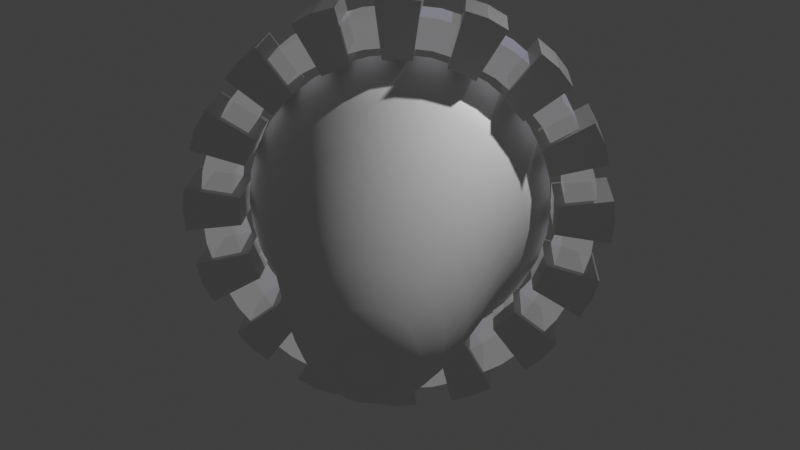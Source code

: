 # Source: FST_Gate.blend  (saved by Blender 2.93.21; exported with 4.5.12 LTS)
import bpy
from mathutils import Matrix  # noqa: F401  (used for matrix-valued properties, if any)

bpy.ops.wm.read_factory_settings(use_empty=True)
scene = bpy.context.scene
scene.name = 'Scene'

# ---- collections
col_collection = bpy.data.collections.new('Collection'); scene.collection.children.link(col_collection)

# ---- images (referenced by path relative to the original .blend; pixels are not part of the script)
import os
ASSET_DIR = os.environ.get("B2B_ASSET_DIR", "")  # directory of the original .blend (textures are referenced by path, not embedded)
HERE = os.path.dirname(os.path.abspath(__file__))  # packed textures are extracted next to this script under _unpacked/

def load_image(name, relpath, width, height, colorspace="sRGB"):
    """Load a texture the original file referenced (path relative to the .blend, or extracted next to this script)."""
    p = next((c for c in (os.path.join(HERE, relpath), os.path.join(ASSET_DIR, relpath)) if relpath and os.path.exists(c)), "")
    if p:
        img = bpy.data.images.load(p, check_existing=True)
        img.name = name
    else:  # same state as the original file: an image datablock whose file is absent (Cycles renders it pink)
        img = bpy.data.images.new(name, width, height)
        img.source = "FILE"
        img.filepath = "//" + (relpath or name)
    img.colorspace_settings.name = colorspace
    return img
img_gate = load_image('gate', 'gate.png', 1024, 1024, 'sRGB')

# ---- materials (node trees are filled in below, after node groups)
mat_material_002 = bpy.data.materials.new('Material.002')
mat_material_004 = bpy.data.materials.new('Material.004')

# ---- material node trees
mat_material_002.use_nodes = True; mat_material_002.node_tree.nodes.clear()
_N = mat_material_002.node_tree.nodes; _L = mat_material_002.node_tree.links
n0 = _N.new('ShaderNodeBsdfPrincipled'); n0.name = 'Principled BSDF'; n0.location = (10, 300)
n0.distribution = 'GGX'
n0.subsurface_method = 'BURLEY'
n0.inputs[0].default_value = (0.2203, 0.2203, 0.2203, 1.0)
n0.inputs[1].default_value = 0.5368
n0.inputs[3].default_value = 1.45
n0.inputs[27].default_value = (0.0291, 0.0291, 0.0291, 1.0)
n0.inputs[28].default_value = 1.0
n1 = _N.new('ShaderNodeOutputMaterial'); n1.name = 'Material Output'; n1.location = (300, 300)
n2 = _N.new('ShaderNodeTexImage'); n2.name = 'Image Texture'; n2.location = (529, 153)
n2.image = img_gate
n3 = _N.new('ShaderNodeUVMap'); n3.name = 'UV Map'; n3.location = (297, 1)
_L.new(n0.outputs[0], n1.inputs[0])
_L.new(n3.outputs[0], n2.inputs[0])
n1.is_active_output = True
mat_material_004.use_nodes = True; mat_material_004.node_tree.nodes.clear()
_N = mat_material_004.node_tree.nodes; _L = mat_material_004.node_tree.links
n0 = _N.new('ShaderNodeBsdfPrincipled'); n0.name = 'Principled BSDF'; n0.location = (10, 300)
n0.distribution = 'GGX'
n0.subsurface_method = 'BURLEY'
n0.inputs[0].default_value = (0.05505, 0.05781, 0.1101, 1.0)
n0.inputs[3].default_value = 1.45
n0.inputs[4].default_value = 0.8088
n0.inputs[13].default_value = 0.0
n0.inputs[24].default_value = 0.1441
n0.inputs[27].default_value = (0.1789, 0.1789, 0.1789, 1.0)
n0.inputs[28].default_value = 1.0
n1 = _N.new('ShaderNodeOutputMaterial'); n1.name = 'Material Output'; n1.location = (300, 300)
n2 = _N.new('ShaderNodeTexImage'); n2.name = 'Image Texture'; n2.location = (529, 153)
n2.image = img_gate
n3 = _N.new('ShaderNodeUVMap'); n3.name = 'UV Map'; n3.location = (297, 1)
_L.new(n0.outputs[0], n1.inputs[0])
_L.new(n3.outputs[0], n2.inputs[0])
n1.is_active_output = True

# ---- world
world_world = bpy.data.worlds.new('World'); scene.world = world_world
world_world.use_nodes = True; world_world.node_tree.nodes.clear()
_N = world_world.node_tree.nodes; _L = world_world.node_tree.links
n0 = _N.new('ShaderNodeOutputWorld'); n0.name = 'World Output'; n0.location = (300, 300)
n1 = _N.new('ShaderNodeBackground'); n1.name = 'Background'; n1.location = (10, 300)
n1.inputs[0].default_value = (0.05088, 0.05088, 0.05088, 1.0)
_L.new(n1.outputs[0], n0.inputs[0])
n0.is_active_output = True
world_world.color = (0.05088, 0.05088, 0.05088)
world_world.use_sun_shadow = False
world_world.sun_shadow_jitter_overblur = 0.0

# ---- cameras
cam_camera = bpy.data.cameras.new('Camera')
cam_camera.clip_end = 100.0
cam_camera.ortho_scale = 7.314

# ---- lights
light_light = bpy.data.lights.new('Light', 'POINT')
light_light.transmission_factor = 0.0
light_light.energy = 1000.0
light_light.shadow_soft_size = 0.1
light_light.shadow_maximum_resolution = 0.006
light_light.use_absolute_resolution = True
light_light_001 = bpy.data.lights.new('Light.001', 'POINT')
light_light_001.transmission_factor = 0.0
light_light_001.energy = 1000.0
light_light_001.shadow_soft_size = 0.1
light_light_001.shadow_maximum_resolution = 0.006
light_light_001.use_absolute_resolution = True

# ---- meshes
me_cylinder = bpy.data.meshes.new('Cylinder')
me_cylinder.from_pydata([(-6.863e-08, 0.35, 2.008), (-6.863e-08, -0.35, 2.008), (0.3918, 0.35, 1.97), (0.3918, -0.35, 1.97), (0.7686, 0.35, 1.856), (0.7686, -0.35, 1.856), (1.116, 0.35, 1.67), (1.116, -0.35, 1.67), (1.42, 0.35, 1.42), (1.42, -0.35, 1.42), (1.67, 0.35, 1.116), (1.67, -0.35, 1.116), (1.856, 0.35, 0.7686), (1.856, -0.35, 0.7686), (1.97, 0.35, 0.3918), (1.97, -0.35, 0.3918), (2.008, 0.35, -2.225e-07), (2.008, -0.35, 1.366e-07), (1.97, 0.35, -0.3918), (1.97, -0.35, -0.3918), (1.856, 0.35, -0.7686), (1.856, -0.35, -0.7686), (1.67, 0.35, -1.116), (1.67, -0.35, -1.116), (1.42, 0.35, -1.42), (1.42, -0.35, -1.42), (1.116, 0.35, -1.67), (1.116, -0.35, -1.67), (0.7686, 0.35, -1.856), (0.7686, -0.35, -1.856), (0.3918, 0.35, -1.97), (0.3918, -0.35, -1.97), (-2.442e-07, 0.35, -2.008), (-2.442e-07, -0.35, -2.008), (-0.3918, 0.35, -1.97), (-0.3918, -0.35, -1.97), (-0.7686, 0.35, -1.856), (-0.7686, -0.35, -1.856), (-1.116, 0.35, -1.67), (-1.116, -0.35, -1.67), (-1.42, 0.35, -1.42), (-1.42, -0.35, -1.42), (-1.67, 0.35, -1.116), (-1.67, -0.35, -1.116), (-1.856, 0.35, -0.7686), (-1.856, -0.35, -0.7686), (-1.97, 0.35, -0.3918), (-1.97, -0.35, -0.3918), (-2.008, 0.35, -1.028e-07), (-2.008, -0.35, 2.564e-07), (-1.97, 0.35, 0.3918), (-1.97, -0.35, 0.3918), (-1.856, 0.35, 0.7686), (-1.856, -0.35, 0.7686), (-1.67, 0.35, 1.116), (-1.67, -0.35, 1.116), (-1.42, 0.35, 1.42), (-1.42, -0.35, 1.42), (-1.116, 0.35, 1.67), (-1.116, -0.35, 1.67), (-0.7686, 0.35, 1.856), (-0.7686, -0.35, 1.856), (-0.3918, 0.35, 1.97), (-0.3918, -0.35, 1.97), (-7.253e-08, 0.35, 2.38), (-7.253e-08, -0.35, 2.38), (0.4644, 0.35, 2.335), (0.4644, -0.35, 2.335), (0.911, 0.35, 2.199), (0.911, -0.35, 2.199), (1.323, 0.35, 1.979), (1.323, -0.35, 1.979), (1.683, 0.35, 1.683), (1.683, -0.35, 1.683), (1.979, 0.35, 1.323), (1.979, -0.35, 1.323), (2.199, 0.35, 0.911), (2.199, -0.35, 0.911), (2.335, 0.35, 0.4644), (2.335, -0.35, 0.4644), (2.38, 0.35, -2.686e-07), (2.38, -0.35, 1.571e-07), (2.335, 0.35, -0.4644), (2.335, -0.35, -0.4644), (2.199, 0.35, -0.911), (2.199, -0.35, -0.911), (1.979, 0.35, -1.323), (1.979, -0.35, -1.323), (1.683, 0.35, -1.683), (1.683, -0.35, -1.683), (1.323, 0.35, -1.979), (1.323, -0.35, -1.979), (0.911, 0.35, -2.199), (0.911, -0.35, -2.199), (0.4644, 0.35, -2.335), (0.4644, -0.35, -2.335), (-2.806e-07, 0.35, -2.38), (-2.806e-07, -0.35, -2.38), (-0.4644, 0.35, -2.335), (-0.4644, -0.35, -2.335), (-0.911, 0.35, -2.199), (-0.911, -0.35, -2.199), (-1.323, 0.35, -1.979), (-1.323, -0.35, -1.979), (-1.683, 0.35, -1.683), (-1.683, -0.35, -1.683), (-1.979, 0.35, -1.323), (-1.979, -0.35, -1.323), (-2.199, 0.35, -0.911), (-2.199, -0.35, -0.911), (-2.335, 0.35, -0.4644), (-2.335, -0.35, -0.4644), (-2.38, 0.35, -1.267e-07), (-2.38, -0.35, 2.99e-07), (-2.335, 0.35, 0.4644), (-2.335, -0.35, 0.4644), (-2.199, 0.35, 0.911), (-2.199, -0.35, 0.911), (-1.979, 0.35, 1.323), (-1.979, -0.35, 1.323), (-1.683, 0.35, 1.683), (-1.683, -0.35, 1.683), (-1.323, 0.35, 1.979), (-1.323, -0.35, 1.979), (-0.911, 0.35, 2.199), (-0.911, -0.35, 2.199), (-0.4644, 0.35, 2.335), (-0.4644, -0.35, 2.335), (-0.1744, -0.4472, 1.874), (-0.2655, -0.4472, 2.549), (-0.1744, 0.4472, 1.874), (-0.2655, 0.4472, 2.549), (0.1744, -0.4472, 1.874), (0.2655, -0.4472, 2.549), (0.1744, 0.4472, 1.874), (0.2655, 0.4472, 2.549), (0.0, 0.4472, 1.882), (0.0, 0.4472, 2.579), (0.0, -0.4472, 1.882), (0.0, -0.4472, 2.579), (0.1744, -0.4472, -1.874), (0.2655, -0.4472, -2.549), (0.1744, 0.4472, -1.874), (0.2655, 0.4472, -2.549), (-0.1744, -0.4472, -1.874), (-0.2655, -0.4472, -2.549), (-0.1744, 0.4472, -1.874), (-0.2655, 0.4472, -2.549), (2.841e-07, 0.4472, -1.882), (3.895e-07, 0.4472, -2.579), (2.841e-07, -0.4472, -1.882), (3.895e-07, -0.4472, -2.579), (1.874, -0.4472, 0.1744), (2.549, -0.4472, 0.2655), (1.874, 0.4472, 0.1744), (2.549, 0.4472, 0.2655), (1.874, -0.4472, -0.1744), (2.549, -0.4472, -0.2655), (1.874, 0.4472, -0.1744), (2.549, 0.4472, -0.2655), (1.882, 0.4472, 2.384e-07), (2.579, 0.4472, 2.384e-07), (1.882, -0.4472, 1.192e-07), (2.579, -0.4472, 2.384e-07), (-1.874, -0.4472, -0.1744), (-2.549, -0.4472, -0.2655), (-1.874, 0.4472, -0.1744), (-2.549, 0.4472, -0.2655), (-1.874, -0.4472, 0.1744), (-2.549, -0.4472, 0.2655), (-1.874, 0.4472, 0.1744), (-2.549, 0.4472, 0.2655), (-1.882, 0.4472, -3.576e-07), (-2.579, 0.4472, -4.768e-07), (-1.882, -0.4472, -4.768e-07), (-2.579, -0.4472, -7.153e-07), (1.202, -0.4472, 1.448), (1.615, -0.4472, 1.99), (1.202, 0.4472, 1.448), (1.615, 0.4472, 1.99), (1.448, -0.4472, 1.202), (1.99, -0.4472, 1.615), (1.448, 0.4472, 1.202), (1.99, 0.4472, 1.615), (1.33, 0.4472, 1.33), (1.824, 0.4472, 1.824), (1.33, -0.4472, 1.33), (1.824, -0.4472, 1.824), (-1.202, -0.4472, -1.448), (-1.615, -0.4472, -1.99), (-1.202, 0.4472, -1.448), (-1.615, 0.4472, -1.99), (-1.448, -0.4472, -1.202), (-1.99, -0.4472, -1.615), (-1.448, 0.4472, -1.202), (-1.99, 0.4472, -1.615), (-1.33, 0.4472, -1.33), (-1.824, 0.4472, -1.824), (-1.33, -0.4472, -1.33), (-1.824, -0.4472, -1.824), (1.448, -0.4472, -1.202), (1.99, -0.4472, -1.615), (1.448, 0.4472, -1.202), (1.99, 0.4472, -1.615), (1.202, -0.4472, -1.448), (1.615, -0.4472, -1.99), (1.202, 0.4472, -1.448), (1.615, 0.4472, -1.99), (1.33, 0.4472, -1.33), (1.824, 0.4472, -1.824), (1.33, -0.4472, -1.33), (1.824, -0.4472, -1.824), (-1.448, -0.4472, 1.202), (-1.99, -0.4472, 1.615), (-1.448, 0.4472, 1.202), (-1.99, 0.4472, 1.615), (-1.202, -0.4472, 1.448), (-1.615, -0.4472, 1.99), (-1.202, 0.4472, 1.448), (-1.615, 0.4472, 1.99), (-1.33, 0.4472, 1.33), (-1.824, 0.4472, 1.824), (-1.33, -0.4472, 1.33), (-1.824, -0.4472, 1.824), (0.5716, -0.4472, 1.793), (0.7515, -0.4472, 2.45), (0.5716, 0.4472, 1.793), (0.7515, 0.4472, 2.45), (0.8928, -0.4472, 1.657), (1.24, -0.4472, 2.242), (0.8928, 0.4472, 1.657), (1.24, 0.4472, 2.242), (0.7352, 0.4472, 1.732), (1.008, 0.4472, 2.374), (0.7352, -0.4472, 1.732), (1.008, -0.4472, 2.374), (-0.5716, -0.4472, -1.793), (-0.7515, -0.4472, -2.45), (-0.5716, 0.4472, -1.793), (-0.7515, 0.4472, -2.45), (-0.8928, -0.4472, -1.657), (-1.24, -0.4472, -2.242), (-0.8928, 0.4472, -1.657), (-1.24, 0.4472, -2.242), (-0.7352, 0.4472, -1.732), (-1.008, 0.4472, -2.374), (-0.7352, -0.4472, -1.732), (-1.008, -0.4472, -2.374), (1.793, -0.4472, -0.5716), (2.45, -0.4472, -0.7515), (1.793, 0.4472, -0.5716), (2.45, 0.4472, -0.7515), (1.657, -0.4472, -0.8928), (2.242, -0.4472, -1.24), (1.657, 0.4472, -0.8928), (2.242, 0.4472, -1.24), (1.732, 0.4472, -0.7352), (2.374, 0.4472, -1.008), (1.732, -0.4472, -0.7352), (2.374, -0.4472, -1.008), (-1.793, -0.4472, 0.5716), (-2.45, -0.4472, 0.7515), (-1.793, 0.4472, 0.5716), (-2.45, 0.4472, 0.7515), (-1.657, -0.4472, 0.8928), (-2.242, -0.4472, 1.24), (-1.657, 0.4472, 0.8928), (-2.242, 0.4472, 1.24), (-1.732, 0.4472, 0.7352), (-2.374, 0.4472, 1.008), (-1.732, -0.4472, 0.7352), (-2.374, -0.4472, 1.008), (1.672, -0.4472, 0.8637), (2.264, -0.4472, 1.201), (1.672, 0.4472, 0.8637), (2.264, 0.4472, 1.201), (1.803, -0.4472, 0.5403), (2.463, -0.4472, 0.7086), (1.803, 0.4472, 0.5403), (2.463, 0.4472, 0.7086), (1.745, 0.4472, 0.7048), (2.391, 0.4472, 0.9662), (1.745, -0.4472, 0.7048), (2.391, -0.4472, 0.9662), (-1.672, -0.4472, -0.8637), (-2.264, -0.4472, -1.201), (-1.672, 0.4472, -0.8637), (-2.264, 0.4472, -1.201), (-1.803, -0.4472, -0.5403), (-2.463, -0.4472, -0.7086), (-1.803, 0.4472, -0.5403), (-2.463, 0.4472, -0.7086), (-1.745, 0.4472, -0.7048), (-2.391, 0.4472, -0.9662), (-1.745, -0.4472, -0.7048), (-2.391, -0.4472, -0.9662), (0.8637, -0.4472, -1.672), (1.201, -0.4472, -2.264), (0.8637, 0.4472, -1.672), (1.201, 0.4472, -2.264), (0.5403, -0.4472, -1.803), (0.7086, -0.4472, -2.463), (0.5403, 0.4472, -1.803), (0.7086, 0.4472, -2.463), (0.7048, 0.4472, -1.745), (0.9662, 0.4472, -2.391), (0.7048, -0.4472, -1.745), (0.9662, -0.4472, -2.391), (-0.8637, -0.4472, 1.672), (-1.201, -0.4472, 2.264), (-0.8637, 0.4472, 1.672), (-1.201, 0.4472, 2.264), (-0.5403, -0.4472, 1.803), (-0.7086, -0.4472, 2.463), (-0.5403, 0.4472, 1.803), (-0.7086, 0.4472, 2.463), (-0.7048, 0.4472, 1.745), (-0.9662, 0.4472, 2.391), (-0.7048, -0.4472, 1.745), (-0.9662, -0.4472, 2.391)], [], [(0, 2, 3, 1), (2, 4, 5, 3), (4, 6, 7, 5), (6, 8, 9, 7), (8, 10, 11, 9), (10, 12, 13, 11), (12, 14, 15, 13), (14, 16, 17, 15), (16, 18, 19, 17), (18, 20, 21, 19), (20, 22, 23, 21), (22, 24, 25, 23), (24, 26, 27, 25), (26, 28, 29, 27), (28, 30, 31, 29), (30, 32, 33, 31), (32, 34, 35, 33), (34, 36, 37, 35), (36, 38, 39, 37), (38, 40, 41, 39), (40, 42, 43, 41), (42, 44, 45, 43), (44, 46, 47, 45), (46, 48, 49, 47), (48, 50, 51, 49), (50, 52, 53, 51), (52, 54, 55, 53), (54, 56, 57, 55), (56, 58, 59, 57), (58, 60, 61, 59), (66, 67, 69, 68), (60, 62, 63, 61), (62, 0, 1, 63), (64, 65, 67, 66), (68, 69, 71, 70), (70, 71, 73, 72), (72, 73, 75, 74), (74, 75, 77, 76), (76, 77, 79, 78), (78, 79, 81, 80), (80, 81, 83, 82), (82, 83, 85, 84), (84, 85, 87, 86), (86, 87, 89, 88), (88, 89, 91, 90), (90, 91, 93, 92), (92, 93, 95, 94), (94, 95, 97, 96), (96, 97, 99, 98), (98, 99, 101, 100), (100, 101, 103, 102), (102, 103, 105, 104), (104, 105, 107, 106), (106, 107, 109, 108), (108, 109, 111, 110), (110, 111, 113, 112), (112, 113, 115, 114), (114, 115, 117, 116), (116, 117, 119, 118), (118, 119, 121, 120), (120, 121, 123, 122), (122, 123, 125, 124), (124, 125, 127, 126), (126, 127, 65, 64), (14, 12, 76, 78), (32, 30, 94, 96), (13, 15, 79, 77), (50, 48, 112, 114), (31, 33, 97, 95), (49, 51, 115, 113), (16, 14, 78, 80), (34, 32, 96, 98), (15, 17, 81, 79), (52, 50, 114, 116), (33, 35, 99, 97), (51, 53, 117, 115), (18, 16, 80, 82), (36, 34, 98, 100), (17, 19, 83, 81), (2, 0, 64, 66), (54, 52, 116, 118), (35, 37, 101, 99), (1, 3, 67, 65), (53, 55, 119, 117), (20, 18, 82, 84), (38, 36, 100, 102), (19, 21, 85, 83), (56, 54, 118, 120), (37, 39, 103, 101), (4, 2, 66, 68), (55, 57, 121, 119), (22, 20, 84, 86), (3, 5, 69, 67), (40, 38, 102, 104), (21, 23, 87, 85), (58, 56, 120, 122), (39, 41, 105, 103), (6, 4, 68, 70), (57, 59, 123, 121), (24, 22, 86, 88), (5, 7, 71, 69), (42, 40, 104, 106), (23, 25, 89, 87), (60, 58, 122, 124), (41, 43, 107, 105), (8, 6, 70, 72), (59, 61, 125, 123), (26, 24, 88, 90), (7, 9, 73, 71), (44, 42, 106, 108), (25, 27, 91, 89), (62, 60, 124, 126), (43, 45, 109, 107), (10, 8, 72, 74), (61, 63, 127, 125), (28, 26, 90, 92), (9, 11, 75, 73), (46, 44, 108, 110), (27, 29, 93, 91), (0, 62, 126, 64), (45, 47, 111, 109), (12, 10, 74, 76), (63, 1, 65, 127), (30, 28, 92, 94), (11, 13, 77, 75), (48, 46, 110, 112), (29, 31, 95, 93), (47, 49, 113, 111), (128, 129, 131, 130), (136, 137, 135, 134), (134, 135, 133, 132), (138, 139, 129, 128), (136, 134, 132, 138), (137, 131, 129, 139), (135, 137, 139, 133), (130, 136, 138, 128), (132, 133, 139, 138), (130, 131, 137, 136), (140, 141, 143, 142), (148, 149, 147, 146), (146, 147, 145, 144), (150, 151, 141, 140), (148, 146, 144, 150), (149, 143, 141, 151), (147, 149, 151, 145), (142, 148, 150, 140), (144, 145, 151, 150), (142, 143, 149, 148), (152, 153, 155, 154), (160, 161, 159, 158), (158, 159, 157, 156), (162, 163, 153, 152), (160, 158, 156, 162), (161, 155, 153, 163), (159, 161, 163, 157), (154, 160, 162, 152), (156, 157, 163, 162), (154, 155, 161, 160), (164, 165, 167, 166), (172, 173, 171, 170), (170, 171, 169, 168), (174, 175, 165, 164), (172, 170, 168, 174), (173, 167, 165, 175), (171, 173, 175, 169), (166, 172, 174, 164), (168, 169, 175, 174), (166, 167, 173, 172), (176, 177, 179, 178), (184, 185, 183, 182), (182, 183, 181, 180), (186, 187, 177, 176), (184, 182, 180, 186), (185, 179, 177, 187), (183, 185, 187, 181), (178, 184, 186, 176), (180, 181, 187, 186), (178, 179, 185, 184), (188, 189, 191, 190), (196, 197, 195, 194), (194, 195, 193, 192), (198, 199, 189, 188), (196, 194, 192, 198), (197, 191, 189, 199), (195, 197, 199, 193), (190, 196, 198, 188), (192, 193, 199, 198), (190, 191, 197, 196), (200, 201, 203, 202), (208, 209, 207, 206), (206, 207, 205, 204), (210, 211, 201, 200), (208, 206, 204, 210), (209, 203, 201, 211), (207, 209, 211, 205), (202, 208, 210, 200), (204, 205, 211, 210), (202, 203, 209, 208), (212, 213, 215, 214), (220, 221, 219, 218), (218, 219, 217, 216), (222, 223, 213, 212), (220, 218, 216, 222), (221, 215, 213, 223), (219, 221, 223, 217), (214, 220, 222, 212), (216, 217, 223, 222), (214, 215, 221, 220), (224, 225, 227, 226), (232, 233, 231, 230), (230, 231, 229, 228), (234, 235, 225, 224), (232, 230, 228, 234), (233, 227, 225, 235), (231, 233, 235, 229), (226, 232, 234, 224), (228, 229, 235, 234), (226, 227, 233, 232), (236, 237, 239, 238), (244, 245, 243, 242), (242, 243, 241, 240), (246, 247, 237, 236), (244, 242, 240, 246), (245, 239, 237, 247), (243, 245, 247, 241), (238, 244, 246, 236), (240, 241, 247, 246), (238, 239, 245, 244), (248, 249, 251, 250), (256, 257, 255, 254), (254, 255, 253, 252), (258, 259, 249, 248), (256, 254, 252, 258), (257, 251, 249, 259), (255, 257, 259, 253), (250, 256, 258, 248), (252, 253, 259, 258), (250, 251, 257, 256), (260, 261, 263, 262), (268, 269, 267, 266), (266, 267, 265, 264), (270, 271, 261, 260), (268, 266, 264, 270), (269, 263, 261, 271), (267, 269, 271, 265), (262, 268, 270, 260), (264, 265, 271, 270), (262, 263, 269, 268), (272, 273, 275, 274), (280, 281, 279, 278), (278, 279, 277, 276), (282, 283, 273, 272), (280, 278, 276, 282), (281, 275, 273, 283), (279, 281, 283, 277), (274, 280, 282, 272), (276, 277, 283, 282), (274, 275, 281, 280), (284, 285, 287, 286), (292, 293, 291, 290), (290, 291, 289, 288), (294, 295, 285, 284), (292, 290, 288, 294), (293, 287, 285, 295), (291, 293, 295, 289), (286, 292, 294, 284), (288, 289, 295, 294), (286, 287, 293, 292), (296, 297, 299, 298), (304, 305, 303, 302), (302, 303, 301, 300), (306, 307, 297, 296), (304, 302, 300, 306), (305, 299, 297, 307), (303, 305, 307, 301), (298, 304, 306, 296), (300, 301, 307, 306), (298, 299, 305, 304), (308, 309, 311, 310), (316, 317, 315, 314), (314, 315, 313, 312), (318, 319, 309, 308), (316, 314, 312, 318), (317, 311, 309, 319), (315, 317, 319, 313), (310, 316, 318, 308), (312, 313, 319, 318), (310, 311, 317, 316)])
me_cylinder.polygons.foreach_set('material_index', [1, 1, 1, 1, 1, 1, 1, 1, 1, 1, 1, 1, 1, 1, 1, 1, 1, 1, 1, 1, 1, 1, 1, 1, 1, 1, 1, 1, 1, 1, 1, 1, 1, 1, 1, 1, 1, 1, 1, 1, 1, 1, 1, 1, 1, 1, 1, 1, 1, 1, 1, 1, 1, 1, 1, 1, 1, 1, 1, 1, 1, 1, 1, 1, 1, 1, 1, 1, 1, 1, 1, 1, 1, 1, 1, 1, 1, 1, 1, 1, 1, 1, 1, 1, 1, 1, 1, 1, 1, 1, 1, 1, 1, 1, 1, 1, 1, 1, 1, 1, 1, 1, 1, 1, 1, 1, 1, 1, 1, 1, 1, 1, 1, 1, 1, 1, 1, 1, 1, 1, 1, 1, 1, 1, 1, 1, 1, 1, 0, 0, 0, 0, 0, 0, 0, 0, 0, 0, 0, 0, 0, 0, 0, 0, 0, 0, 0, 0, 0, 0, 0, 0, 0, 0, 0, 0, 0, 0, 0, 0, 0, 0, 0, 0, 0, 0, 0, 0, 0, 0, 0, 0, 0, 0, 0, 0, 0, 0, 0, 0, 0, 0, 0, 0, 0, 0, 0, 0, 0, 0, 0, 0, 0, 0, 0, 0, 0, 0, 0, 0, 0, 0, 0, 0, 0, 0, 0, 0, 0, 0, 0, 0, 0, 0, 0, 0, 0, 0, 0, 0, 0, 0, 0, 0, 0, 0, 0, 0, 0, 0, 0, 0, 0, 0, 0, 0, 0, 0, 0, 0, 0, 0, 0, 0, 0, 0, 0, 0, 0, 0, 0, 0, 0, 0, 0, 0, 0, 0, 0, 0, 0, 0, 0, 0, 0, 0, 0, 0, 0, 0, 0, 0, 0, 0, 0, 0, 0, 0, 0, 0, 0, 0, 0, 0, 0, 0, 0, 0])
_uv = me_cylinder.uv_layers.new(name='UVMap')
_uv.uv.foreach_set('vector', [0.05441, 0.6152, 0.08762, 0.5833, 0.1312, 0.6374, 0.1079, 0.6596, 0.08762, 0.5833, 0.1264, 0.5586, 0.1585, 0.6203, 0.1312, 0.6374, 0.1264, 0.5586, 0.1693, 0.542, 0.1888, 0.609, 0.1585, 0.6203, 0.1693, 0.542, 0.2146, 0.534, 0.221, 0.6039, 0.1888, 0.609, 0.2146, 0.534, 0.2606, 0.5345, 0.2541, 0.6042, 0.221, 0.6039, 0.2606, 0.5345, 0.3058, 0.5435, 0.2864, 0.6107, 0.2541, 0.6042, 0.3058, 0.5435, 0.3486, 0.561, 0.3168, 0.6231, 0.2864, 0.6107, 0.3486, 0.561, 0.3871, 0.5863, 0.344, 0.6411, 0.3168, 0.6231, 0.3871, 0.5863, 0.4201, 0.6185, 0.3672, 0.6638, 0.344, 0.6411, 0.4201, 0.6185, 0.446, 0.6566, 0.3854, 0.6906, 0.3672, 0.6638, 0.446, 0.6566, 0.4639, 0.699, 0.3979, 0.7203, 0.3854, 0.6906, 0.4639, 0.699, 0.4731, 0.7441, 0.4042, 0.7518, 0.3979, 0.7203, 0.4731, 0.7441, 0.4731, 0.7901, 0.404, 0.7839, 0.4042, 0.7518, 0.4731, 0.7901, 0.4639, 0.8351, 0.3974, 0.8153, 0.404, 0.7839, 0.4639, 0.8351, 0.446, 0.8775, 0.3847, 0.8448, 0.3974, 0.8153, 0.446, 0.8775, 0.4201, 0.9156, 0.3662, 0.8712, 0.3847, 0.8448, 0.4201, 0.9156, 0.3871, 0.9479, 0.3427, 0.8938, 0.3662, 0.8712, 0.3871, 0.9479, 0.3484, 0.9733, 0.3152, 0.9114, 0.3427, 0.8938, 0.3484, 0.9733, 0.3054, 0.9908, 0.2846, 0.9236, 0.3152, 0.9114, 0.3054, 0.9908, 0.2598, 0.9998, 0.2523, 0.9298, 0.2846, 0.9236, 0.2598, 0.9998, 0.2132, 0.9998, 0.2193, 0.9296, 0.2523, 0.9298, 0.2132, 0.9998, 0.1675, 0.9908, 0.1871, 0.9231, 0.2193, 0.9296, 0.1675, 0.9908, 0.1244, 0.9731, 0.1567, 0.9105, 0.1871, 0.9231, 0.1244, 0.9731, 0.08559, 0.9472, 0.1295, 0.8922, 0.1567, 0.9105, 0.08559, 0.9472, 0.05262, 0.9144, 0.1064, 0.8691, 0.1295, 0.8922, 0.05262, 0.9144, 0.02678, 0.8757, 0.08827, 0.8419, 0.1064, 0.8691, 0.02678, 0.8757, 0.009066, 0.8327, 0.0759, 0.8117, 0.08827, 0.8419, 0.009066, 0.8327, 0.000186, 0.7872, 0.06974, 0.7798, 0.0759, 0.8117, 0.000186, 0.7872, 0.0004815, 0.7409, 0.07, 0.7474, 0.06974, 0.7798, 0.0004815, 0.7409, 0.009933, 0.6956, 0.07667, 0.7157, 0.07, 0.7474, 0.9236, 0.7699, 0.9845, 0.7767, 0.9751, 0.8227, 0.9169, 0.8039, 0.009933, 0.6956, 0.02815, 0.6532, 0.08948, 0.6861, 0.07667, 0.7157, 0.02815, 0.6532, 0.05441, 0.6152, 0.1079, 0.6596, 0.08948, 0.6861, 0.9234, 0.7352, 0.9845, 0.7297, 0.9845, 0.7767, 0.9236, 0.7699, 0.9169, 0.8039, 0.9751, 0.8227, 0.9569, 0.8659, 0.9034, 0.8359, 0.9034, 0.8359, 0.9569, 0.8659, 0.9305, 0.9047, 0.8838, 0.8646, 0.8838, 0.8646, 0.9305, 0.9047, 0.8969, 0.9377, 0.8587, 0.8892, 0.8587, 0.8892, 0.8969, 0.9377, 0.8575, 0.9638, 0.8292, 0.9086, 0.8292, 0.9086, 0.8575, 0.9638, 0.8136, 0.9819, 0.7964, 0.9221, 0.7964, 0.9221, 0.8136, 0.9819, 0.767, 0.9912, 0.7615, 0.9291, 0.7615, 0.9291, 0.767, 0.9912, 0.7194, 0.9914, 0.7259, 0.9293, 0.7259, 0.9293, 0.7194, 0.9914, 0.6725, 0.9823, 0.691, 0.9227, 0.691, 0.9227, 0.6725, 0.9823, 0.6283, 0.9643, 0.6581, 0.9095, 0.6581, 0.9095, 0.6283, 0.9643, 0.5886, 0.938, 0.6284, 0.8901, 0.6284, 0.8901, 0.5886, 0.938, 0.5548, 0.9044, 0.6031, 0.8653, 0.6031, 0.8653, 0.5548, 0.9044, 0.5283, 0.8649, 0.5832, 0.8361, 0.5832, 0.8361, 0.5283, 0.8649, 0.5101, 0.8211, 0.5695, 0.8037, 0.5695, 0.8037, 0.5101, 0.8211, 0.5009, 0.7746, 0.5625, 0.7693, 0.5625, 0.7693, 0.5009, 0.7746, 0.5011, 0.7274, 0.5623, 0.7344, 0.5623, 0.7344, 0.5011, 0.7274, 0.5106, 0.6813, 0.569, 0.7002, 0.569, 0.7002, 0.5106, 0.6813, 0.5291, 0.638, 0.5825, 0.6682, 0.5825, 0.6682, 0.5291, 0.638, 0.5557, 0.5994, 0.602, 0.6395, 0.602, 0.6395, 0.5557, 0.5994, 0.5895, 0.5669, 0.6268, 0.6154, 0.6268, 0.6154, 0.5895, 0.5669, 0.629, 0.5417, 0.6561, 0.5967, 0.6561, 0.5967, 0.629, 0.5417, 0.6727, 0.5245, 0.6888, 0.5839, 0.6888, 0.5839, 0.6727, 0.5245, 0.7189, 0.5159, 0.7237, 0.5778, 0.7237, 0.5778, 0.7189, 0.5159, 0.766, 0.516, 0.7594, 0.5777, 0.7594, 0.5777, 0.766, 0.516, 0.8125, 0.5249, 0.7943, 0.5842, 0.7943, 0.5842, 0.8125, 0.5249, 0.8564, 0.5425, 0.8273, 0.5972, 0.8273, 0.5972, 0.8564, 0.5425, 0.8961, 0.5682, 0.8571, 0.6162, 0.8571, 0.6162, 0.8961, 0.5682, 0.93, 0.6012, 0.8824, 0.6405, 0.8824, 0.6405, 0.93, 0.6012, 0.9567, 0.6401, 0.9024, 0.6691, 0.9024, 0.6691, 0.9567, 0.6401, 0.9751, 0.6835, 0.9162, 0.7011, 0.9162, 0.7011, 0.9751, 0.6835, 0.9845, 0.7297, 0.9234, 0.7352, 0.1358, 0.6874, 0.1221, 0.7081, 0.1014, 0.697, 0.1177, 0.6725, 0.3316, 0.6874, 0.314, 0.6699, 0.3289, 0.6517, 0.3497, 0.6725, 0.7791, 0.8839, 0.8039, 0.8736, 0.8158, 0.896, 0.7864, 0.9082, 0.2934, 0.8794, 0.314, 0.8656, 0.3289, 0.8837, 0.3044, 0.9001, 0.86, 0.6884, 0.8451, 0.6661, 0.8647, 0.65, 0.8824, 0.6765, 0.6525, 0.6472, 0.6335, 0.6661, 0.6139, 0.65, 0.6364, 0.6276, 0.1534, 0.6699, 0.1358, 0.6874, 0.1177, 0.6725, 0.1385, 0.6517, 0.3454, 0.7081, 0.3316, 0.6874, 0.3497, 0.6725, 0.3661, 0.697, 0.8039, 0.8736, 0.8262, 0.8587, 0.8422, 0.8783, 0.8158, 0.896, 0.2705, 0.8889, 0.2934, 0.8794, 0.3044, 0.9001, 0.2773, 0.9113, 0.8451, 0.6661, 0.8262, 0.6472, 0.8422, 0.6276, 0.8647, 0.65, 0.6335, 0.6661, 0.6186, 0.6884, 0.5963, 0.6765, 0.6139, 0.65, 0.174, 0.6561, 0.1534, 0.6699, 0.1385, 0.6517, 0.163, 0.6354, 0.3549, 0.731, 0.3454, 0.7081, 0.3661, 0.697, 0.3773, 0.7242, 0.8262, 0.8587, 0.8451, 0.8398, 0.8647, 0.8559, 0.8422, 0.8783, 0.1221, 0.8274, 0.1358, 0.8481, 0.1177, 0.8629, 0.1014, 0.8385, 0.2461, 0.8937, 0.2705, 0.8889, 0.2773, 0.9113, 0.2484, 0.9171, 0.8262, 0.6472, 0.8039, 0.6323, 0.8158, 0.6099, 0.8422, 0.6276, 0.6335, 0.8398, 0.6525, 0.8587, 0.6364, 0.8783, 0.6139, 0.8559, 0.6186, 0.6884, 0.6084, 0.7132, 0.5841, 0.7059, 0.5963, 0.6765, 0.197, 0.6466, 0.174, 0.6561, 0.163, 0.6354, 0.1902, 0.6241, 0.3597, 0.7553, 0.3549, 0.731, 0.3773, 0.7242, 0.383, 0.753, 0.8451, 0.8398, 0.86, 0.8175, 0.8824, 0.8294, 0.8647, 0.8559, 0.2213, 0.8937, 0.2461, 0.8937, 0.2484, 0.9171, 0.219, 0.9171, 0.8039, 0.6323, 0.7791, 0.622, 0.7864, 0.5977, 0.8158, 0.6099, 0.1126, 0.8045, 0.1221, 0.8274, 0.1014, 0.8385, 0.09012, 0.8113, 0.6084, 0.7132, 0.6031, 0.7395, 0.5779, 0.7371, 0.5841, 0.7059, 0.2213, 0.6417, 0.197, 0.6466, 0.1902, 0.6241, 0.219, 0.6184, 0.6525, 0.8587, 0.6748, 0.8736, 0.6629, 0.896, 0.6364, 0.8783, 0.3597, 0.7802, 0.3597, 0.7553, 0.383, 0.753, 0.383, 0.7824, 0.86, 0.8175, 0.8703, 0.7927, 0.8946, 0.8, 0.8824, 0.8294, 0.197, 0.8889, 0.2213, 0.8937, 0.219, 0.9171, 0.1902, 0.9113, 0.7791, 0.622, 0.7528, 0.6167, 0.7552, 0.5915, 0.7864, 0.5977, 0.1077, 0.7802, 0.1126, 0.8045, 0.09012, 0.8113, 0.08438, 0.7824, 0.6031, 0.7395, 0.6031, 0.7664, 0.5779, 0.7688, 0.5779, 0.7371, 0.2461, 0.6417, 0.2213, 0.6417, 0.219, 0.6184, 0.2484, 0.6184, 0.6748, 0.8736, 0.6996, 0.8839, 0.6922, 0.9082, 0.6629, 0.896, 0.3549, 0.8045, 0.3597, 0.7802, 0.383, 0.7824, 0.3773, 0.8113, 0.8703, 0.7927, 0.8755, 0.7664, 0.9008, 0.7688, 0.8946, 0.8, 0.174, 0.8794, 0.197, 0.8889, 0.1902, 0.9113, 0.163, 0.9001, 0.7528, 0.6167, 0.7259, 0.6167, 0.7234, 0.5915, 0.7552, 0.5915, 0.1077, 0.7553, 0.1077, 0.7802, 0.08438, 0.7824, 0.08438, 0.753, 0.6031, 0.7664, 0.6084, 0.7927, 0.5841, 0.8, 0.5779, 0.7688, 0.2705, 0.6466, 0.2461, 0.6417, 0.2484, 0.6184, 0.2773, 0.6241, 0.6996, 0.8839, 0.7259, 0.8892, 0.7234, 0.9144, 0.6922, 0.9082, 0.3454, 0.8274, 0.3549, 0.8045, 0.3773, 0.8113, 0.3661, 0.8385, 0.8755, 0.7664, 0.8755, 0.7395, 0.9008, 0.7371, 0.9008, 0.7688, 0.1534, 0.8656, 0.174, 0.8794, 0.163, 0.9001, 0.1385, 0.8837, 0.7259, 0.6167, 0.6996, 0.622, 0.6922, 0.5977, 0.7234, 0.5915, 0.1126, 0.731, 0.1077, 0.7553, 0.08438, 0.753, 0.09012, 0.7242, 0.6084, 0.7927, 0.6186, 0.8175, 0.5963, 0.8294, 0.5841, 0.8, 0.2934, 0.6561, 0.2705, 0.6466, 0.2773, 0.6241, 0.3044, 0.6354, 0.7259, 0.8892, 0.7528, 0.8892, 0.7552, 0.9144, 0.7234, 0.9144, 0.3316, 0.8481, 0.3454, 0.8274, 0.3661, 0.8385, 0.3497, 0.8629, 0.8755, 0.7395, 0.8703, 0.7132, 0.8946, 0.7059, 0.9008, 0.7371, 0.1358, 0.8481, 0.1534, 0.8656, 0.1385, 0.8837, 0.1177, 0.8629, 0.6996, 0.622, 0.6748, 0.6323, 0.6629, 0.6099, 0.6922, 0.5977, 0.1221, 0.7081, 0.1126, 0.731, 0.09012, 0.7242, 0.1014, 0.697, 0.6186, 0.8175, 0.6335, 0.8398, 0.6139, 0.8559, 0.5963, 0.8294, 0.314, 0.6699, 0.2934, 0.6561, 0.3044, 0.6354, 0.3289, 0.6517, 0.7528, 0.8892, 0.7791, 0.8839, 0.7864, 0.9082, 0.7552, 0.9144, 0.314, 0.8656, 0.3316, 0.8481, 0.3497, 0.8629, 0.3289, 0.8837, 0.8703, 0.7132, 0.86, 0.6884, 0.8824, 0.6765, 0.8946, 0.7059, 0.6748, 0.6323, 0.6525, 0.6472, 0.6364, 0.6276, 0.6629, 0.6099, 0.6609, 0.1685, 0.6609, 0.3335, 0.4959, 0.3335, 0.4959, 0.1685, 0.4134, 0.1685, 0.4134, 0.3335, 0.3309, 0.3335, 0.3309, 0.1685, 0.3309, 0.1685, 0.3309, 0.3335, 0.1659, 0.3335, 0.1659, 0.1685, 0.08336, 0.1685, 0.08336, 0.3335, 0.0008594, 0.3335, 0.0008594, 0.1685, 0.3309, 0.08604, 0.3309, 0.1685, 0.1659, 0.1685, 0.1659, 0.08604, 0.3309, 0.416, 0.3309, 0.4985, 0.1659, 0.4985, 0.1659, 0.416, 0.3309, 0.3335, 0.3309, 0.416, 0.1659, 0.416, 0.1659, 0.3335, 0.3309, 0.003536, 0.3309, 0.08604, 0.1659, 0.08604, 0.1659, 0.003536, 0.1659, 0.1685, 0.1659, 0.3335, 0.08336, 0.3335, 0.08336, 0.1685, 0.4959, 0.1685, 0.4959, 0.3335, 0.4134, 0.3335, 0.4134, 0.1685, 0.6609, 0.1685, 0.6609, 0.3335, 0.4959, 0.3335, 0.4959, 0.1685, 0.4134, 0.1685, 0.4134, 0.3335, 0.3309, 0.3335, 0.3309, 0.1685, 0.3309, 0.1685, 0.3309, 0.3335, 0.1659, 0.3335, 0.1659, 0.1685, 0.08336, 0.1685, 0.08336, 0.3335, 0.0008594, 0.3335, 0.0008594, 0.1685, 0.3309, 0.08604, 0.3309, 0.1685, 0.1659, 0.1685, 0.1659, 0.08604, 0.3309, 0.416, 0.3309, 0.4985, 0.1659, 0.4985, 0.1659, 0.416, 0.3309, 0.3335, 0.3309, 0.416, 0.1659, 0.416, 0.1659, 0.3335, 0.3309, 0.003536, 0.3309, 0.08604, 0.1659, 0.08604, 0.1659, 0.003536, 0.1659, 0.1685, 0.1659, 0.3335, 0.08336, 0.3335, 0.08336, 0.1685, 0.4959, 0.1685, 0.4959, 0.3335, 0.4134, 0.3335, 0.4134, 0.1685, 0.6609, 0.1685, 0.6609, 0.3335, 0.4959, 0.3335, 0.4959, 0.1685, 0.4134, 0.1685, 0.4134, 0.3335, 0.3309, 0.3335, 0.3309, 0.1685, 0.3309, 0.1685, 0.3309, 0.3335, 0.1659, 0.3335, 0.1659, 0.1685, 0.08336, 0.1685, 0.08336, 0.3335, 0.0008594, 0.3335, 0.0008594, 0.1685, 0.3309, 0.08604, 0.3309, 0.1685, 0.1659, 0.1685, 0.1659, 0.08604, 0.3309, 0.416, 0.3309, 0.4985, 0.1659, 0.4985, 0.1659, 0.416, 0.3309, 0.3335, 0.3309, 0.416, 0.1659, 0.416, 0.1659, 0.3335, 0.3309, 0.003536, 0.3309, 0.08604, 0.1659, 0.08604, 0.1659, 0.003536, 0.1659, 0.1685, 0.1659, 0.3335, 0.08336, 0.3335, 0.08336, 0.1685, 0.4959, 0.1685, 0.4959, 0.3335, 0.4134, 0.3335, 0.4134, 0.1685, 0.6609, 0.1685, 0.6609, 0.3335, 0.4959, 0.3335, 0.4959, 0.1685, 0.4134, 0.1685, 0.4134, 0.3335, 0.3309, 0.3335, 0.3309, 0.1685, 0.3309, 0.1685, 0.3309, 0.3335, 0.1659, 0.3335, 0.1659, 0.1685, 0.08336, 0.1685, 0.08336, 0.3335, 0.0008594, 0.3335, 0.0008594, 0.1685, 0.3309, 0.08604, 0.3309, 0.1685, 0.1659, 0.1685, 0.1659, 0.08604, 0.3309, 0.416, 0.3309, 0.4985, 0.1659, 0.4985, 0.1659, 0.416, 0.3309, 0.3335, 0.3309, 0.416, 0.1659, 0.416, 0.1659, 0.3335, 0.3309, 0.003536, 0.3309, 0.08604, 0.1659, 0.08604, 0.1659, 0.003536, 0.1659, 0.1685, 0.1659, 0.3335, 0.08336, 0.3335, 0.08336, 0.1685, 0.4959, 0.1685, 0.4959, 0.3335, 0.4134, 0.3335, 0.4134, 0.1685, 0.6609, 0.1685, 0.6609, 0.3335, 0.4959, 0.3335, 0.4959, 0.1685, 0.4134, 0.1685, 0.4134, 0.3335, 0.3309, 0.3335, 0.3309, 0.1685, 0.3309, 0.1685, 0.3309, 0.3335, 0.1659, 0.3335, 0.1659, 0.1685, 0.08336, 0.1685, 0.08336, 0.3335, 0.0008594, 0.3335, 0.0008594, 0.1685, 0.3309, 0.08604, 0.3309, 0.1685, 0.1659, 0.1685, 0.1659, 0.08604, 0.3309, 0.416, 0.3309, 0.4985, 0.1659, 0.4985, 0.1659, 0.416, 0.3309, 0.3335, 0.3309, 0.416, 0.1659, 0.416, 0.1659, 0.3335, 0.3309, 0.003536, 0.3309, 0.08604, 0.1659, 0.08604, 0.1659, 0.003536, 0.1659, 0.1685, 0.1659, 0.3335, 0.08336, 0.3335, 0.08336, 0.1685, 0.4959, 0.1685, 0.4959, 0.3335, 0.4134, 0.3335, 0.4134, 0.1685, 0.6609, 0.1685, 0.6609, 0.3335, 0.4959, 0.3335, 0.4959, 0.1685, 0.4134, 0.1685, 0.4134, 0.3335, 0.3309, 0.3335, 0.3309, 0.1685, 0.3309, 0.1685, 0.3309, 0.3335, 0.1659, 0.3335, 0.1659, 0.1685, 0.08336, 0.1685, 0.08336, 0.3335, 0.0008594, 0.3335, 0.0008594, 0.1685, 0.3309, 0.08604, 0.3309, 0.1685, 0.1659, 0.1685, 0.1659, 0.08604, 0.3309, 0.416, 0.3309, 0.4985, 0.1659, 0.4985, 0.1659, 0.416, 0.3309, 0.3335, 0.3309, 0.416, 0.1659, 0.416, 0.1659, 0.3335, 0.3309, 0.003536, 0.3309, 0.08604, 0.1659, 0.08604, 0.1659, 0.003536, 0.1659, 0.1685, 0.1659, 0.3335, 0.08336, 0.3335, 0.08336, 0.1685, 0.4959, 0.1685, 0.4959, 0.3335, 0.4134, 0.3335, 0.4134, 0.1685, 0.6609, 0.1685, 0.6609, 0.3335, 0.4959, 0.3335, 0.4959, 0.1685, 0.4134, 0.1685, 0.4134, 0.3335, 0.3309, 0.3335, 0.3309, 0.1685, 0.3309, 0.1685, 0.3309, 0.3335, 0.1659, 0.3335, 0.1659, 0.1685, 0.08336, 0.1685, 0.08336, 0.3335, 0.0008594, 0.3335, 0.0008594, 0.1685, 0.3309, 0.08604, 0.3309, 0.1685, 0.1659, 0.1685, 0.1659, 0.08604, 0.3309, 0.416, 0.3309, 0.4985, 0.1659, 0.4985, 0.1659, 0.416, 0.3309, 0.3335, 0.3309, 0.416, 0.1659, 0.416, 0.1659, 0.3335, 0.3309, 0.003536, 0.3309, 0.08604, 0.1659, 0.08604, 0.1659, 0.003536, 0.1659, 0.1685, 0.1659, 0.3335, 0.08336, 0.3335, 0.08336, 0.1685, 0.4959, 0.1685, 0.4959, 0.3335, 0.4134, 0.3335, 0.4134, 0.1685, 0.6609, 0.1685, 0.6609, 0.3335, 0.4959, 0.3335, 0.4959, 0.1685, 0.4134, 0.1685, 0.4134, 0.3335, 0.3309, 0.3335, 0.3309, 0.1685, 0.3309, 0.1685, 0.3309, 0.3335, 0.1659, 0.3335, 0.1659, 0.1685, 0.08336, 0.1685, 0.08336, 0.3335, 0.0008594, 0.3335, 0.0008594, 0.1685, 0.3309, 0.08604, 0.3309, 0.1685, 0.1659, 0.1685, 0.1659, 0.08604, 0.3309, 0.416, 0.3309, 0.4985, 0.1659, 0.4985, 0.1659, 0.416, 0.3309, 0.3335, 0.3309, 0.416, 0.1659, 0.416, 0.1659, 0.3335, 0.3309, 0.003536, 0.3309, 0.08604, 0.1659, 0.08604, 0.1659, 0.003536, 0.1659, 0.1685, 0.1659, 0.3335, 0.08336, 0.3335, 0.08336, 0.1685, 0.4959, 0.1685, 0.4959, 0.3335, 0.4134, 0.3335, 0.4134, 0.1685, 0.6609, 0.1685, 0.6609, 0.3335, 0.4959, 0.3335, 0.4959, 0.1685, 0.4134, 0.1685, 0.4134, 0.3335, 0.3309, 0.3335, 0.3309, 0.1685, 0.3309, 0.1685, 0.3309, 0.3335, 0.1659, 0.3335, 0.1659, 0.1685, 0.08336, 0.1685, 0.08336, 0.3335, 0.0008594, 0.3335, 0.0008594, 0.1685, 0.3309, 0.08604, 0.3309, 0.1685, 0.1659, 0.1685, 0.1659, 0.08604, 0.3309, 0.416, 0.3309, 0.4985, 0.1659, 0.4985, 0.1659, 0.416, 0.3309, 0.3335, 0.3309, 0.416, 0.1659, 0.416, 0.1659, 0.3335, 0.3309, 0.003536, 0.3309, 0.08604, 0.1659, 0.08604, 0.1659, 0.003536, 0.1659, 0.1685, 0.1659, 0.3335, 0.08336, 0.3335, 0.08336, 0.1685, 0.4959, 0.1685, 0.4959, 0.3335, 0.4134, 0.3335, 0.4134, 0.1685, 0.6609, 0.1685, 0.6609, 0.3335, 0.4959, 0.3335, 0.4959, 0.1685, 0.4134, 0.1685, 0.4134, 0.3335, 0.3309, 0.3335, 0.3309, 0.1685, 0.3309, 0.1685, 0.3309, 0.3335, 0.1659, 0.3335, 0.1659, 0.1685, 0.08336, 0.1685, 0.08336, 0.3335, 0.0008594, 0.3335, 0.0008594, 0.1685, 0.3309, 0.08604, 0.3309, 0.1685, 0.1659, 0.1685, 0.1659, 0.08604, 0.3309, 0.416, 0.3309, 0.4985, 0.1659, 0.4985, 0.1659, 0.416, 0.3309, 0.3335, 0.3309, 0.416, 0.1659, 0.416, 0.1659, 0.3335, 0.3309, 0.003536, 0.3309, 0.08604, 0.1659, 0.08604, 0.1659, 0.003536, 0.1659, 0.1685, 0.1659, 0.3335, 0.08336, 0.3335, 0.08336, 0.1685, 0.4959, 0.1685, 0.4959, 0.3335, 0.4134, 0.3335, 0.4134, 0.1685, 0.6609, 0.1685, 0.6609, 0.3335, 0.4959, 0.3335, 0.4959, 0.1685, 0.4134, 0.1685, 0.4134, 0.3335, 0.3309, 0.3335, 0.3309, 0.1685, 0.3309, 0.1685, 0.3309, 0.3335, 0.1659, 0.3335, 0.1659, 0.1685, 0.08336, 0.1685, 0.08336, 0.3335, 0.0008594, 0.3335, 0.0008594, 0.1685, 0.3309, 0.08604, 0.3309, 0.1685, 0.1659, 0.1685, 0.1659, 0.08604, 0.3309, 0.416, 0.3309, 0.4985, 0.1659, 0.4985, 0.1659, 0.416, 0.3309, 0.3335, 0.3309, 0.416, 0.1659, 0.416, 0.1659, 0.3335, 0.3309, 0.003536, 0.3309, 0.08604, 0.1659, 0.08604, 0.1659, 0.003536, 0.1659, 0.1685, 0.1659, 0.3335, 0.08336, 0.3335, 0.08336, 0.1685, 0.4959, 0.1685, 0.4959, 0.3335, 0.4134, 0.3335, 0.4134, 0.1685, 0.6609, 0.1685, 0.6609, 0.3335, 0.4959, 0.3335, 0.4959, 0.1685, 0.4134, 0.1685, 0.4134, 0.3335, 0.3309, 0.3335, 0.3309, 0.1685, 0.3309, 0.1685, 0.3309, 0.3335, 0.1659, 0.3335, 0.1659, 0.1685, 0.08336, 0.1685, 0.08336, 0.3335, 0.0008594, 0.3335, 0.0008594, 0.1685, 0.3309, 0.08604, 0.3309, 0.1685, 0.1659, 0.1685, 0.1659, 0.08604, 0.3309, 0.416, 0.3309, 0.4985, 0.1659, 0.4985, 0.1659, 0.416, 0.3309, 0.3335, 0.3309, 0.416, 0.1659, 0.416, 0.1659, 0.3335, 0.3309, 0.003536, 0.3309, 0.08604, 0.1659, 0.08604, 0.1659, 0.003536, 0.1659, 0.1685, 0.1659, 0.3335, 0.08336, 0.3335, 0.08336, 0.1685, 0.4959, 0.1685, 0.4959, 0.3335, 0.4134, 0.3335, 0.4134, 0.1685, 0.6609, 0.1685, 0.6609, 0.3335, 0.4959, 0.3335, 0.4959, 0.1685, 0.4134, 0.1685, 0.4134, 0.3335, 0.3309, 0.3335, 0.3309, 0.1685, 0.3309, 0.1685, 0.3309, 0.3335, 0.1659, 0.3335, 0.1659, 0.1685, 0.08336, 0.1685, 0.08336, 0.3335, 0.0008594, 0.3335, 0.0008594, 0.1685, 0.3309, 0.08604, 0.3309, 0.1685, 0.1659, 0.1685, 0.1659, 0.08604, 0.3309, 0.416, 0.3309, 0.4985, 0.1659, 0.4985, 0.1659, 0.416, 0.3309, 0.3335, 0.3309, 0.416, 0.1659, 0.416, 0.1659, 0.3335, 0.3309, 0.003536, 0.3309, 0.08604, 0.1659, 0.08604, 0.1659, 0.003536, 0.1659, 0.1685, 0.1659, 0.3335, 0.08336, 0.3335, 0.08336, 0.1685, 0.4959, 0.1685, 0.4959, 0.3335, 0.4134, 0.3335, 0.4134, 0.1685, 0.6609, 0.1685, 0.6609, 0.3335, 0.4959, 0.3335, 0.4959, 0.1685, 0.4134, 0.1685, 0.4134, 0.3335, 0.3309, 0.3335, 0.3309, 0.1685, 0.3309, 0.1685, 0.3309, 0.3335, 0.1659, 0.3335, 0.1659, 0.1685, 0.08336, 0.1685, 0.08336, 0.3335, 0.0008594, 0.3335, 0.0008594, 0.1685, 0.3309, 0.08604, 0.3309, 0.1685, 0.1659, 0.1685, 0.1659, 0.08604, 0.3309, 0.416, 0.3309, 0.4985, 0.1659, 0.4985, 0.1659, 0.416, 0.3309, 0.3335, 0.3309, 0.416, 0.1659, 0.416, 0.1659, 0.3335, 0.3309, 0.003536, 0.3309, 0.08604, 0.1659, 0.08604, 0.1659, 0.003536, 0.1659, 0.1685, 0.1659, 0.3335, 0.08336, 0.3335, 0.08336, 0.1685, 0.4959, 0.1685, 0.4959, 0.3335, 0.4134, 0.3335, 0.4134, 0.1685, 0.6609, 0.1685, 0.6609, 0.3335, 0.4959, 0.3335, 0.4959, 0.1685, 0.4134, 0.1685, 0.4134, 0.3335, 0.3309, 0.3335, 0.3309, 0.1685, 0.3309, 0.1685, 0.3309, 0.3335, 0.1659, 0.3335, 0.1659, 0.1685, 0.08336, 0.1685, 0.08336, 0.3335, 0.0008594, 0.3335, 0.0008594, 0.1685, 0.3309, 0.08604, 0.3309, 0.1685, 0.1659, 0.1685, 0.1659, 0.08604, 0.3309, 0.416, 0.3309, 0.4985, 0.1659, 0.4985, 0.1659, 0.416, 0.3309, 0.3335, 0.3309, 0.416, 0.1659, 0.416, 0.1659, 0.3335, 0.3309, 0.003536, 0.3309, 0.08604, 0.1659, 0.08604, 0.1659, 0.003536, 0.1659, 0.1685, 0.1659, 0.3335, 0.08336, 0.3335, 0.08336, 0.1685, 0.4959, 0.1685, 0.4959, 0.3335, 0.4134, 0.3335, 0.4134, 0.1685, 0.6609, 0.1685, 0.6609, 0.3335, 0.4959, 0.3335, 0.4959, 0.1685, 0.4134, 0.1685, 0.4134, 0.3335, 0.3309, 0.3335, 0.3309, 0.1685, 0.3309, 0.1685, 0.3309, 0.3335, 0.1659, 0.3335, 0.1659, 0.1685, 0.08336, 0.1685, 0.08336, 0.3335, 0.0008594, 0.3335, 0.0008594, 0.1685, 0.3309, 0.08604, 0.3309, 0.1685, 0.1659, 0.1685, 0.1659, 0.08604, 0.3309, 0.416, 0.3309, 0.4985, 0.1659, 0.4985, 0.1659, 0.416, 0.3309, 0.3335, 0.3309, 0.416, 0.1659, 0.416, 0.1659, 0.3335, 0.3309, 0.003536, 0.3309, 0.08604, 0.1659, 0.08604, 0.1659, 0.003536, 0.1659, 0.1685, 0.1659, 0.3335, 0.08336, 0.3335, 0.08336, 0.1685, 0.4959, 0.1685, 0.4959, 0.3335, 0.4134, 0.3335, 0.4134, 0.1685])
me_cylinder.materials.append(mat_material_002)
me_cylinder.materials.append(mat_material_004)
me_cylinder.use_remesh_fix_poles = True
me_cylinder.use_remesh_preserve_attributes = False
me_cylinder.update()
me_sphere = bpy.data.meshes.new('Sphere')
me_sphere.from_pydata([(-1.667e-07, -4.269, 0.239), (-1.481e-07, -4.04, 0.4691), (-1.256e-07, -3.643, 0.683), (-1.024e-07, -3.1, 0.8785), (-4.94e-08, -2.436, 1.065), (7.029e-08, -1.678, 1.268), (2.883e-07, -0.8555, 1.524), (-2.396e-08, 2.436, 1.065), (-8.663e-08, 3.1, 0.8785), (-1.131e-07, 3.643, 0.683), (0.04662, -4.269, 0.2344), (0.09151, -4.04, 0.4601), (0.1333, -3.643, 0.6699), (0.1714, -3.1, 0.8616), (0.2077, -2.436, 1.044), (0.2474, -1.678, 1.244), (0.2974, -0.8555, 1.495), (0.3618, 2.709e-07, 1.819), (0.2974, 0.8555, 1.495), (0.2474, 1.678, 1.244), (0.2077, 2.436, 1.044), (0.1714, 3.1, 0.8616), (0.1333, 3.643, 0.6699), (0.09151, 4.04, 0.4601), (0.04662, 4.269, 0.2344), (0.09145, -4.269, 0.2208), (0.1795, -4.04, 0.4334), (0.2614, -3.643, 0.631), (0.3362, -3.1, 0.8117), (0.4075, -2.436, 0.9838), (0.4854, -1.678, 1.172), (0.5834, -0.8555, 1.408), (0.7096, 2.709e-07, 1.713), (0.5834, 0.8555, 1.408), (0.4854, 1.678, 1.172), (0.4075, 2.436, 0.9838), (0.3362, 3.1, 0.8117), (0.2614, 3.643, 0.631), (0.1795, 4.04, 0.4334), (0.09145, 4.269, 0.2208), (0.1328, -4.269, 0.1987), (0.2606, -4.04, 0.39), (0.3795, -3.643, 0.5679), (0.4881, -3.1, 0.7305), (0.5916, -2.436, 0.8854), (0.7047, -1.678, 1.055), (0.8469, -0.8555, 1.267), (1.03, 2.709e-07, 1.542), (0.8469, 0.8555, 1.267), (0.7047, 1.678, 1.055), (0.5916, 2.436, 0.8854), (0.4881, 3.1, 0.7305), (0.3795, 3.643, 0.5679), (0.2606, 4.04, 0.39), (0.1328, 4.269, 0.1987), (0.169, -4.269, 0.169), (0.3317, -4.04, 0.3317), (0.483, -3.643, 0.483), (0.6212, -3.1, 0.6212), (0.753, -2.436, 0.753), (0.8969, -1.678, 0.8969), (1.078, -0.8555, 1.078), (1.311, 2.709e-07, 1.311), (1.078, 0.8555, 1.078), (0.8969, 1.678, 0.8969), (0.753, 2.436, 0.753), (0.6212, 3.1, 0.6212), (0.483, 3.643, 0.483), (0.3317, 4.04, 0.3317), (0.169, 4.269, 0.169), (0.1987, -4.269, 0.1328), (0.39, -4.04, 0.2606), (0.5679, -3.643, 0.3795), (0.7305, -3.1, 0.4881), (0.8854, -2.436, 0.5916), (1.055, -1.678, 0.7047), (1.267, -0.8555, 0.8469), (1.542, 2.709e-07, 1.03), (1.267, 0.8555, 0.8469), (1.055, 1.678, 0.7047), (0.8854, 2.436, 0.5916), (0.7305, 3.1, 0.4881), (0.5679, 3.643, 0.3795), (0.39, 4.04, 0.2606), (0.1987, 4.269, 0.1328), (0.2208, -4.269, 0.09145), (0.4334, -4.04, 0.1795), (0.631, -3.643, 0.2614), (0.8117, -3.1, 0.3362), (0.9838, -2.436, 0.4075), (1.172, -1.678, 0.4854), (1.408, -0.8555, 0.5834), (1.713, 1.324e-07, 0.7096), (1.408, 0.8555, 0.5834), (1.172, 1.678, 0.4854), (0.9838, 2.436, 0.4075), (0.8117, 3.1, 0.3362), (0.631, 3.643, 0.2614), (0.4334, 4.04, 0.1795), (0.2208, 4.269, 0.09145), (0.2344, -4.269, 0.04662), (0.4601, -4.04, 0.09151), (0.6699, -3.643, 0.1333), (0.8616, -3.1, 0.1714), (1.044, -2.436, 0.2078), (1.244, -1.678, 0.2474), (1.495, -0.8555, 0.2974), (1.819, 1.324e-07, 0.3618), (1.495, 0.8555, 0.2974), (1.244, 1.678, 0.2474), (1.044, 2.436, 0.2078), (0.8616, 3.1, 0.1714), (0.6699, 3.643, 0.1333), (0.4601, 4.04, 0.09151), (0.2344, 4.269, 0.04662), (0.239, -4.269, 4.291e-07), (0.4691, -4.04, 4.259e-07), (0.683, -3.643, 4.264e-07), (0.8785, -3.1, 4.297e-07), (1.065, -2.436, 4.263e-07), (1.268, -1.678, 4.12e-07), (1.524, -0.8555, 3.686e-07), (1.854, 5.858e-08, 3.008e-07), (1.524, 0.8555, 3.143e-07), (1.268, 1.678, 2.954e-07), (1.065, 2.436, 2.839e-07), (0.8785, 3.1, 2.743e-07), (0.683, 3.643, 2.587e-07), (0.4691, 4.04, 2.447e-07), (0.239, 4.269, 2.368e-07), (0.2344, -4.269, -0.04662), (0.4601, -4.04, -0.09151), (0.6699, -3.643, -0.1333), (0.8616, -3.1, -0.1714), (1.044, -2.436, -0.2077), (1.244, -1.678, -0.2474), (1.495, -0.8555, -0.2974), (1.819, -6.049e-09, -0.3618), (1.495, 0.8555, -0.2974), (1.244, 1.678, -0.2474), (1.044, 2.436, -0.2077), (0.8616, 3.1, -0.1714), (0.6699, 3.643, -0.1333), (0.4601, 4.04, -0.09151), (0.2344, 4.269, -0.04662), (0.2208, -4.269, -0.09145), (0.4334, -4.04, -0.1795), (0.631, -3.643, -0.2614), (0.8117, -3.1, -0.3362), (0.9838, -2.436, -0.4075), (1.172, -1.678, -0.4854), (1.408, -0.8555, -0.5834), (1.713, -1.445e-07, -0.7096), (1.408, 0.8555, -0.5834), (1.172, 1.678, -0.4854), (0.9838, 2.436, -0.4075), (0.8117, 3.1, -0.3362), (0.631, 3.643, -0.2614), (0.4334, 4.04, -0.1795), (0.2208, 4.269, -0.09145), (0.1987, -4.269, -0.1328), (0.39, -4.04, -0.2606), (0.5679, -3.643, -0.3795), (0.7305, -3.1, -0.4881), (0.8854, -2.436, -0.5916), (1.055, -1.678, -0.7047), (1.267, -0.8555, -0.8469), (1.542, -6.049e-09, -1.03), (1.267, 0.8555, -0.8469), (1.055, 1.678, -0.7047), (0.8854, 2.436, -0.5916), (0.7305, 3.1, -0.4881), (0.5679, 3.643, -0.3795), (0.39, 4.04, -0.2606), (0.1987, 4.269, -0.1328), (0.169, -4.269, -0.169), (0.3317, -4.04, -0.3317), (0.483, -3.643, -0.483), (0.6212, -3.1, -0.6212), (0.753, -2.436, -0.753), (0.8969, -1.678, -0.8969), (1.078, -0.8555, -1.078), (1.311, -2.83e-07, -1.311), (1.078, 0.8555, -1.078), (0.8969, 1.678, -0.8969), (0.753, 2.436, -0.753), (0.6212, 3.1, -0.6212), (0.483, 3.643, -0.483), (0.3317, 4.04, -0.3317), (0.169, 4.269, -0.169), (0.1328, -4.269, -0.1987), (0.2606, -4.04, -0.39), (0.3795, -3.643, -0.5679), (0.4881, -3.1, -0.7305), (0.5916, -2.436, -0.8854), (0.7047, -1.678, -1.055), (0.8469, -0.8555, -1.267), (1.03, -2.83e-07, -1.542), (0.8469, 0.8555, -1.267), (0.7047, 1.678, -1.055), (0.5916, 2.436, -0.8854), (0.4881, 3.1, -0.7305), (0.3795, 3.643, -0.5679), (0.2606, 4.04, -0.39), (0.1328, 4.269, -0.1987), (0.09145, -4.269, -0.2208), (0.1795, -4.04, -0.4334), (0.2614, -3.643, -0.631), (0.3362, -3.1, -0.8117), (0.4075, -2.436, -0.9838), (0.4854, -1.678, -1.172), (0.5834, -0.8555, -1.408), (0.7096, -2.83e-07, -1.713), (0.5834, 0.8555, -1.408), (0.4854, 1.678, -1.172), (0.4075, 2.436, -0.9838), (0.3362, 3.1, -0.8117), (0.2614, 3.643, -0.631), (0.1795, 4.04, -0.4334), (0.09145, 4.269, -0.2208), (0.04662, -4.269, -0.2344), (0.09151, -4.04, -0.4601), (0.1333, -3.643, -0.6699), (0.1714, -3.1, -0.8616), (0.2077, -2.436, -1.044), (0.2474, -1.678, -1.244), (0.2974, -0.8555, -1.495), (0.3618, -2.83e-07, -1.819), (0.2974, 0.8555, -1.495), (0.2474, 1.678, -1.244), (0.2077, 2.436, -1.044), (0.1714, 3.1, -0.8616), (0.1333, 3.643, -0.6699), (0.09151, 4.04, -0.4601), (0.04662, 4.269, -0.2344), (-2.147e-07, -4.269, -0.239), (-2.325e-07, -4.04, -0.4691), (-2.337e-07, -3.643, -0.683), (-2.324e-07, -3.1, -0.8785), (-2.645e-07, -2.436, -1.065), (-3.587e-07, -1.678, -1.268), (-5.414e-07, -0.8555, -1.524), (-7.997e-07, -2.83e-07, -1.854), (-5.673e-07, 0.8555, -1.524), (-3.995e-07, 1.678, -1.268), (-3.016e-07, 2.436, -1.065), (-2.528e-07, 3.1, -0.8785), (-2.364e-07, 3.643, -0.683), (-2.194e-07, 4.04, -0.4691), (-1.956e-07, 4.269, -0.239), (-0.04662, -4.269, -0.2344), (-0.09151, -4.04, -0.4601), (-0.1333, -3.643, -0.6699), (-0.1714, -3.1, -0.8616), (-0.2078, -2.436, -1.044), (-0.2474, -1.678, -1.244), (-0.2974, -0.8555, -1.495), (-0.3618, -2.83e-07, -1.819), (-0.2974, 0.8555, -1.495), (-0.2474, 1.678, -1.244), (-0.2078, 2.436, -1.044), (-0.1714, 3.1, -0.8616), (-0.1333, 3.643, -0.6699), (-0.09151, 4.04, -0.4601), (-0.04662, 4.269, -0.2344), (-0.09145, -4.269, -0.2208), (-0.1795, -4.04, -0.4334), (-0.2614, -3.643, -0.631), (-0.3362, -3.1, -0.8117), (-0.4075, -2.436, -0.9838), (-0.4854, -1.678, -1.172), (-0.5834, -0.8555, -1.408), (-0.7096, -2.83e-07, -1.713), (-0.5834, 0.8555, -1.408), (-0.4854, 1.678, -1.172), (-0.4075, 2.436, -0.9838), (-0.3362, 3.1, -0.8117), (-0.2614, 3.643, -0.631), (-0.1795, 4.04, -0.4334), (-0.09145, 4.269, -0.2208), (-0.1328, -4.269, -0.1987), (-0.2606, -4.04, -0.39), (-0.3795, -3.643, -0.5679), (-0.4881, -3.1, -0.7305), (-0.5916, -2.436, -0.8854), (-0.7047, -1.678, -1.055), (-0.8469, -0.8555, -1.267), (-1.03, -2.83e-07, -1.542), (-0.8469, 0.8555, -1.267), (-0.7047, 1.678, -1.055), (-0.5916, 2.436, -0.8854), (-0.4881, 3.1, -0.7305), (-0.3795, 3.643, -0.5679), (-0.2606, 4.04, -0.39), (-0.1328, 4.269, -0.1987), (-0.169, -4.269, -0.169), (-0.3317, -4.04, -0.3317), (-0.483, -3.643, -0.483), (-0.6212, -3.1, -0.6212), (-0.753, -2.436, -0.753), (-0.8969, -1.678, -0.8969), (-1.078, -0.8555, -1.078), (-1.311, -2.83e-07, -1.311), (-1.078, 0.8555, -1.078), (-0.8969, 1.678, -0.8969), (-0.753, 2.436, -0.753), (-0.6212, 3.1, -0.6212), (-0.483, 3.643, -0.483), (-0.3317, 4.04, -0.3317), (-0.169, 4.269, -0.169), (-0.1987, -4.269, -0.1328), (-0.39, -4.04, -0.2606), (-0.5679, -3.643, -0.3795), (-0.7305, -3.1, -0.4881), (-0.8854, -2.436, -0.5916), (-1.055, -1.678, -0.7047), (-1.267, -0.8555, -0.8469), (-1.542, -6.049e-09, -1.03), (-1.267, 0.8555, -0.8469), (-1.055, 1.678, -0.7047), (-0.8854, 2.436, -0.5916), (-0.7305, 3.1, -0.4881), (-0.5679, 3.643, -0.3795), (-0.39, 4.04, -0.2606), (-0.1987, 4.269, -0.1328), (-1.74e-07, -4.316, 4.285e-07), (-0.2208, -4.269, -0.09145), (-0.4334, -4.04, -0.1795), (-0.631, -3.643, -0.2614), (-0.8117, -3.1, -0.3362), (-0.9838, -2.436, -0.4075), (-1.172, -1.678, -0.4854), (-1.408, -0.8555, -0.5834), (-1.713, -1.445e-07, -0.7096), (-1.408, 0.8555, -0.5834), (-1.172, 1.678, -0.4854), (-0.9838, 2.436, -0.4075), (-0.8117, 3.1, -0.3362), (-0.631, 3.643, -0.2614), (-0.4334, 4.04, -0.1795), (-0.2208, 4.269, -0.09145), (-0.2344, -4.269, -0.04662), (-0.4601, -4.04, -0.09151), (-0.6699, -3.643, -0.1333), (-0.8616, -3.1, -0.1714), (-1.044, -2.436, -0.2077), (-1.244, -1.678, -0.2474), (-1.495, -0.8555, -0.2974), (-1.819, -6.049e-09, -0.3618), (-1.495, 0.8555, -0.2974), (-1.244, 1.678, -0.2474), (-1.044, 2.436, -0.2077), (-0.8616, 3.1, -0.1714), (-0.6699, 3.643, -0.1333), (-0.4601, 4.04, -0.09151), (-0.2344, 4.269, -0.04662), (-0.239, -4.269, 4.438e-07), (-0.4691, -4.04, 4.516e-07), (-0.683, -3.643, 4.584e-07), (-0.8785, -3.1, 4.772e-07), (-1.065, -2.436, 5.334e-07), (-1.268, -1.678, 6.767e-07), (-1.524, -0.8555, 9.406e-07), (-1.854, 5.858e-08, 1.323e-06), (-1.524, 0.8555, 9.223e-07), (-1.268, 1.678, 6.346e-07), (-1.065, 2.436, 4.516e-07), (-0.8785, 3.1, 3.536e-07), (-0.683, 3.643, 3.001e-07), (-0.4691, 4.04, 2.687e-07), (-0.239, 4.269, 2.505e-07), (-0.2344, -4.269, 0.04662), (-0.4601, -4.04, 0.09151), (-0.6699, -3.643, 0.1333), (-0.8616, -3.1, 0.1714), (-1.044, -2.436, 0.2078), (-1.244, -1.678, 0.2474), (-1.495, -0.8555, 0.2974), (-1.819, 1.324e-07, 0.3618), (-1.495, 0.8555, 0.2974), (-1.244, 1.678, 0.2474), (-1.044, 2.436, 0.2078), (-0.8616, 3.1, 0.1714), (-0.6699, 3.643, 0.1333), (-0.4601, 4.04, 0.09151), (-0.2344, 4.269, 0.04662), (-0.2208, -4.269, 0.09145), (-0.4334, -4.04, 0.1795), (-0.631, -3.643, 0.2614), (-0.8117, -3.1, 0.3362), (-0.9838, -2.436, 0.4075), (-1.172, -1.678, 0.4854), (-1.408, -0.8555, 0.5834), (-1.713, 1.324e-07, 0.7096), (-1.408, 0.8555, 0.5834), (-1.172, 1.678, 0.4854), (-0.9838, 2.436, 0.4075), (-0.8117, 3.1, 0.3362), (-0.631, 3.643, 0.2614), (-0.4334, 4.04, 0.1795), (-0.2208, 4.269, 0.09145), (-0.1987, -4.269, 0.1328), (-0.39, -4.04, 0.2606), (-0.5679, -3.643, 0.3795), (-0.7305, -3.1, 0.4881), (-0.8854, -2.436, 0.5916), (-1.055, -1.678, 0.7047), (-1.267, -0.8555, 0.8469), (-1.542, 2.709e-07, 1.03), (-1.267, 0.8555, 0.8469), (-1.055, 1.678, 0.7047), (-0.8854, 2.436, 0.5916), (-0.7305, 3.1, 0.4881), (-0.5679, 3.643, 0.3795), (-0.39, 4.04, 0.2606), (-0.1987, 4.269, 0.1328), (-0.169, -4.269, 0.169), (-0.3317, -4.04, 0.3317), (-0.483, -3.643, 0.483), (-0.6212, -3.1, 0.6212), (-0.753, -2.436, 0.753), (-0.8969, -1.678, 0.8969), (-1.078, -0.8555, 1.078), (-1.311, 2.709e-07, 1.311), (-1.078, 0.8555, 1.078), (-0.8969, 1.678, 0.8969), (-0.753, 2.436, 0.753), (-0.6212, 3.1, 0.6212), (-0.483, 3.643, 0.483), (-0.3317, 4.04, 0.3317), (-0.169, 4.269, 0.169), (-0.1328, -4.269, 0.1987), (-0.2606, -4.04, 0.39), (-0.3795, -3.643, 0.5679), (-0.4881, -3.1, 0.7305), (-0.5916, -2.436, 0.8854), (-0.7047, -1.678, 1.055), (-0.8469, -0.8555, 1.267), (-1.03, 2.709e-07, 1.542), (-0.8469, 0.8555, 1.267), (-0.7047, 1.678, 1.055), (-0.5916, 2.436, 0.8854), (-0.4881, 3.1, 0.7305), (-0.3795, 3.643, 0.5679), (-0.2606, 4.04, 0.39), (-0.1328, 4.269, 0.1987), (-0.09145, -4.269, 0.2208), (-0.1795, -4.04, 0.4334), (-0.2614, -3.643, 0.631), (-0.3362, -3.1, 0.8117), (-0.4075, -2.436, 0.9838), (-0.4854, -1.678, 1.172), (-0.5834, -0.8555, 1.408), (-0.7096, 2.709e-07, 1.713), (-0.5834, 0.8555, 1.408), (-0.4854, 1.678, 1.172), (-0.4075, 2.436, 0.9838), (-0.3362, 3.1, 0.8117), (-0.2614, 3.643, 0.631), (-0.1795, 4.04, 0.4334), (-0.09145, 4.269, 0.2208), (-0.04662, -4.269, 0.2344), (-0.09151, -4.04, 0.4601), (-0.1333, -3.643, 0.6699), (-0.1714, -3.1, 0.8616), (-0.2077, -2.436, 1.044), (-0.2474, -1.678, 1.244), (-0.2974, -0.8555, 1.495), (-0.3618, 2.709e-07, 1.819), (-0.2974, 0.8555, 1.495), (-0.2474, 1.678, 1.244), (-0.2077, 2.436, 1.044), (-0.1714, 3.1, 0.8616), (-0.1333, 3.643, 0.6699), (-0.09151, 4.04, 0.4601), (-0.04662, 4.269, 0.2344), (6.924e-07, 2.709e-07, 1.854), (3.125e-07, 0.8555, 1.524), (9.805e-08, 1.678, 1.268), (-1.351e-07, 4.04, 0.4691), (-1.485e-07, 4.269, 0.239), (-1.599e-07, 4.316, 2.423e-07)], [], [(9, 22, 21, 8), (5, 15, 14, 4), (479, 23, 22, 9), (6, 16, 15, 5), (480, 24, 23, 479), (476, 17, 16, 6), (0, 10, 325), (481, 24, 480), (477, 18, 17, 476), (1, 11, 10, 0), (478, 19, 18, 477), (2, 12, 11, 1), (7, 20, 19, 478), (3, 13, 12, 2), (8, 21, 20, 7), (4, 14, 13, 3), (13, 28, 27, 12), (21, 36, 35, 20), (14, 29, 28, 13), (22, 37, 36, 21), (15, 30, 29, 14), (23, 38, 37, 22), (16, 31, 30, 15), (24, 39, 38, 23), (17, 32, 31, 16), (10, 25, 325), (481, 39, 24), (18, 33, 32, 17), (11, 26, 25, 10), (19, 34, 33, 18), (12, 27, 26, 11), (20, 35, 34, 19), (32, 47, 46, 31), (25, 40, 325), (481, 54, 39), (33, 48, 47, 32), (26, 41, 40, 25), (34, 49, 48, 33), (27, 42, 41, 26), (35, 50, 49, 34), (28, 43, 42, 27), (36, 51, 50, 35), (29, 44, 43, 28), (37, 52, 51, 36), (30, 45, 44, 29), (38, 53, 52, 37), (31, 46, 45, 30), (39, 54, 53, 38), (51, 66, 65, 50), (44, 59, 58, 43), (52, 67, 66, 51), (45, 60, 59, 44), (53, 68, 67, 52), (46, 61, 60, 45), (54, 69, 68, 53), (47, 62, 61, 46), (40, 55, 325), (481, 69, 54), (48, 63, 62, 47), (41, 56, 55, 40), (49, 64, 63, 48), (42, 57, 56, 41), (50, 65, 64, 49), (43, 58, 57, 42), (481, 84, 69), (63, 78, 77, 62), (56, 71, 70, 55), (64, 79, 78, 63), (57, 72, 71, 56), (65, 80, 79, 64), (58, 73, 72, 57), (66, 81, 80, 65), (59, 74, 73, 58), (67, 82, 81, 66), (60, 75, 74, 59), (68, 83, 82, 67), (61, 76, 75, 60), (69, 84, 83, 68), (62, 77, 76, 61), (55, 70, 325), (82, 97, 96, 81), (75, 90, 89, 74), (83, 98, 97, 82), (76, 91, 90, 75), (84, 99, 98, 83), (77, 92, 91, 76), (70, 85, 325), (481, 99, 84), (78, 93, 92, 77), (71, 86, 85, 70), (79, 94, 93, 78), (72, 87, 86, 71), (80, 95, 94, 79), (73, 88, 87, 72), (81, 96, 95, 80), (74, 89, 88, 73), (86, 101, 100, 85), (94, 109, 108, 93), (87, 102, 101, 86), (95, 110, 109, 94), (88, 103, 102, 87), (96, 111, 110, 95), (89, 104, 103, 88), (97, 112, 111, 96), (90, 105, 104, 89), (98, 113, 112, 97), (91, 106, 105, 90), (99, 114, 113, 98), (92, 107, 106, 91), (85, 100, 325), (481, 114, 99), (93, 108, 107, 92), (105, 120, 119, 104), (113, 128, 127, 112), (106, 121, 120, 105), (114, 129, 128, 113), (107, 122, 121, 106), (100, 115, 325), (481, 129, 114), (108, 123, 122, 107), (101, 116, 115, 100), (109, 124, 123, 108), (102, 117, 116, 101), (110, 125, 124, 109), (103, 118, 117, 102), (111, 126, 125, 110), (104, 119, 118, 103), (112, 127, 126, 111), (124, 139, 138, 123), (117, 132, 131, 116), (125, 140, 139, 124), (118, 133, 132, 117), (126, 141, 140, 125), (119, 134, 133, 118), (127, 142, 141, 126), (120, 135, 134, 119), (128, 143, 142, 127), (121, 136, 135, 120), (129, 144, 143, 128), (122, 137, 136, 121), (115, 130, 325), (481, 144, 129), (123, 138, 137, 122), (116, 131, 130, 115), (143, 158, 157, 142), (136, 151, 150, 135), (144, 159, 158, 143), (137, 152, 151, 136), (130, 145, 325), (481, 159, 144), (138, 153, 152, 137), (131, 146, 145, 130), (139, 154, 153, 138), (132, 147, 146, 131), (140, 155, 154, 139), (133, 148, 147, 132), (141, 156, 155, 140), (134, 149, 148, 133), (142, 157, 156, 141), (135, 150, 149, 134), (147, 162, 161, 146), (155, 170, 169, 154), (148, 163, 162, 147), (156, 171, 170, 155), (149, 164, 163, 148), (157, 172, 171, 156), (150, 165, 164, 149), (158, 173, 172, 157), (151, 166, 165, 150), (159, 174, 173, 158), (152, 167, 166, 151), (145, 160, 325), (481, 174, 159), (153, 168, 167, 152), (146, 161, 160, 145), (154, 169, 168, 153), (166, 181, 180, 165), (174, 189, 188, 173), (167, 182, 181, 166), (160, 175, 325), (481, 189, 174), (168, 183, 182, 167), (161, 176, 175, 160), (169, 184, 183, 168), (162, 177, 176, 161), (170, 185, 184, 169), (163, 178, 177, 162), (171, 186, 185, 170), (164, 179, 178, 163), (172, 187, 186, 171), (165, 180, 179, 164), (173, 188, 187, 172), (185, 200, 199, 184), (178, 193, 192, 177), (186, 201, 200, 185), (179, 194, 193, 178), (187, 202, 201, 186), (180, 195, 194, 179), (188, 203, 202, 187), (181, 196, 195, 180), (189, 204, 203, 188), (182, 197, 196, 181), (175, 190, 325), (481, 204, 189), (183, 198, 197, 182), (176, 191, 190, 175), (184, 199, 198, 183), (177, 192, 191, 176), (204, 219, 218, 203), (197, 212, 211, 196), (190, 205, 325), (481, 219, 204), (198, 213, 212, 197), (191, 206, 205, 190), (199, 214, 213, 198), (192, 207, 206, 191), (200, 215, 214, 199), (193, 208, 207, 192), (201, 216, 215, 200), (194, 209, 208, 193), (202, 217, 216, 201), (195, 210, 209, 194), (203, 218, 217, 202), (196, 211, 210, 195), (216, 231, 230, 215), (209, 224, 223, 208), (217, 232, 231, 216), (210, 225, 224, 209), (218, 233, 232, 217), (211, 226, 225, 210), (219, 234, 233, 218), (212, 227, 226, 211), (205, 220, 325), (481, 234, 219), (213, 228, 227, 212), (206, 221, 220, 205), (214, 229, 228, 213), (207, 222, 221, 206), (215, 230, 229, 214), (208, 223, 222, 207), (220, 235, 325), (481, 249, 234), (228, 243, 242, 227), (221, 236, 235, 220), (229, 244, 243, 228), (222, 237, 236, 221), (230, 245, 244, 229), (223, 238, 237, 222), (231, 246, 245, 230), (224, 239, 238, 223), (232, 247, 246, 231), (225, 240, 239, 224), (233, 248, 247, 232), (226, 241, 240, 225), (234, 249, 248, 233), (227, 242, 241, 226), (239, 254, 253, 238), (247, 262, 261, 246), (240, 255, 254, 239), (248, 263, 262, 247), (241, 256, 255, 240), (249, 264, 263, 248), (242, 257, 256, 241), (235, 250, 325), (481, 264, 249), (243, 258, 257, 242), (236, 251, 250, 235), (244, 259, 258, 243), (237, 252, 251, 236), (245, 260, 259, 244), (238, 253, 252, 237), (246, 261, 260, 245), (258, 273, 272, 257), (251, 266, 265, 250), (259, 274, 273, 258), (252, 267, 266, 251), (260, 275, 274, 259), (253, 268, 267, 252), (261, 276, 275, 260), (254, 269, 268, 253), (262, 277, 276, 261), (255, 270, 269, 254), (263, 278, 277, 262), (256, 271, 270, 255), (264, 279, 278, 263), (257, 272, 271, 256), (250, 265, 325), (481, 279, 264), (277, 292, 291, 276), (270, 285, 284, 269), (278, 293, 292, 277), (271, 286, 285, 270), (279, 294, 293, 278), (272, 287, 286, 271), (265, 280, 325), (481, 294, 279), (273, 288, 287, 272), (266, 281, 280, 265), (274, 289, 288, 273), (267, 282, 281, 266), (275, 290, 289, 274), (268, 283, 282, 267), (276, 291, 290, 275), (269, 284, 283, 268), (281, 296, 295, 280), (289, 304, 303, 288), (282, 297, 296, 281), (290, 305, 304, 289), (283, 298, 297, 282), (291, 306, 305, 290), (284, 299, 298, 283), (292, 307, 306, 291), (285, 300, 299, 284), (293, 308, 307, 292), (286, 301, 300, 285), (294, 309, 308, 293), (287, 302, 301, 286), (280, 295, 325), (481, 309, 294), (288, 303, 302, 287), (300, 315, 314, 299), (308, 323, 322, 307), (301, 316, 315, 300), (309, 324, 323, 308), (302, 317, 316, 301), (295, 310, 325), (481, 324, 309), (303, 318, 317, 302), (296, 311, 310, 295), (304, 319, 318, 303), (297, 312, 311, 296), (305, 320, 319, 304), (298, 313, 312, 297), (306, 321, 320, 305), (299, 314, 313, 298), (307, 322, 321, 306), (319, 335, 334, 318), (312, 328, 327, 311), (320, 336, 335, 319), (313, 329, 328, 312), (321, 337, 336, 320), (314, 330, 329, 313), (322, 338, 337, 321), (315, 331, 330, 314), (323, 339, 338, 322), (316, 332, 331, 315), (324, 340, 339, 323), (317, 333, 332, 316), (310, 326, 325), (481, 340, 324), (318, 334, 333, 317), (311, 327, 326, 310), (339, 354, 353, 338), (332, 347, 346, 331), (340, 355, 354, 339), (333, 348, 347, 332), (326, 341, 325), (481, 355, 340), (334, 349, 348, 333), (327, 342, 341, 326), (335, 350, 349, 334), (328, 343, 342, 327), (336, 351, 350, 335), (329, 344, 343, 328), (337, 352, 351, 336), (330, 345, 344, 329), (338, 353, 352, 337), (331, 346, 345, 330), (351, 366, 365, 350), (344, 359, 358, 343), (352, 367, 366, 351), (345, 360, 359, 344), (353, 368, 367, 352), (346, 361, 360, 345), (354, 369, 368, 353), (347, 362, 361, 346), (355, 370, 369, 354), (348, 363, 362, 347), (341, 356, 325), (481, 370, 355), (349, 364, 363, 348), (342, 357, 356, 341), (350, 365, 364, 349), (343, 358, 357, 342), (370, 385, 384, 369), (363, 378, 377, 362), (356, 371, 325), (481, 385, 370), (364, 379, 378, 363), (357, 372, 371, 356), (365, 380, 379, 364), (358, 373, 372, 357), (366, 381, 380, 365), (359, 374, 373, 358), (367, 382, 381, 366), (360, 375, 374, 359), (368, 383, 382, 367), (361, 376, 375, 360), (369, 384, 383, 368), (362, 377, 376, 361), (374, 389, 388, 373), (382, 397, 396, 381), (375, 390, 389, 374), (383, 398, 397, 382), (376, 391, 390, 375), (384, 399, 398, 383), (377, 392, 391, 376), (385, 400, 399, 384), (378, 393, 392, 377), (371, 386, 325), (481, 400, 385), (379, 394, 393, 378), (372, 387, 386, 371), (380, 395, 394, 379), (373, 388, 387, 372), (381, 396, 395, 380), (393, 408, 407, 392), (386, 401, 325), (481, 415, 400), (394, 409, 408, 393), (387, 402, 401, 386), (395, 410, 409, 394), (388, 403, 402, 387), (396, 411, 410, 395), (389, 404, 403, 388), (397, 412, 411, 396), (390, 405, 404, 389), (398, 413, 412, 397), (391, 406, 405, 390), (399, 414, 413, 398), (392, 407, 406, 391), (400, 415, 414, 399), (412, 427, 426, 411), (405, 420, 419, 404), (413, 428, 427, 412), (406, 421, 420, 405), (414, 429, 428, 413), (407, 422, 421, 406), (415, 430, 429, 414), (408, 423, 422, 407), (401, 416, 325), (481, 430, 415), (409, 424, 423, 408), (402, 417, 416, 401), (410, 425, 424, 409), (403, 418, 417, 402), (411, 426, 425, 410), (404, 419, 418, 403), (416, 431, 325), (481, 445, 430), (424, 439, 438, 423), (417, 432, 431, 416), (425, 440, 439, 424), (418, 433, 432, 417), (426, 441, 440, 425), (419, 434, 433, 418), (427, 442, 441, 426), (420, 435, 434, 419), (428, 443, 442, 427), (421, 436, 435, 420), (429, 444, 443, 428), (422, 437, 436, 421), (430, 445, 444, 429), (423, 438, 437, 422), (435, 450, 449, 434), (443, 458, 457, 442), (436, 451, 450, 435), (444, 459, 458, 443), (437, 452, 451, 436), (445, 460, 459, 444), (438, 453, 452, 437), (431, 446, 325), (481, 460, 445), (439, 454, 453, 438), (432, 447, 446, 431), (440, 455, 454, 439), (433, 448, 447, 432), (441, 456, 455, 440), (434, 449, 448, 433), (442, 457, 456, 441), (454, 469, 468, 453), (447, 462, 461, 446), (455, 470, 469, 454), (448, 463, 462, 447), (456, 471, 470, 455), (449, 464, 463, 448), (457, 472, 471, 456), (450, 465, 464, 449), (458, 473, 472, 457), (451, 466, 465, 450), (459, 474, 473, 458), (452, 467, 466, 451), (460, 475, 474, 459), (453, 468, 467, 452), (446, 461, 325), (481, 475, 460), (473, 9, 8, 472), (466, 5, 4, 465), (474, 479, 9, 473), (467, 6, 5, 466), (475, 480, 479, 474), (468, 476, 6, 467), (461, 0, 325), (481, 480, 475), (469, 477, 476, 468), (462, 1, 0, 461), (470, 478, 477, 469), (463, 2, 1, 462), (471, 7, 478, 470), (464, 3, 2, 463), (472, 8, 7, 471), (465, 4, 3, 464)])
me_sphere.polygons.foreach_set('use_smooth', [True] * 512)
_uv = me_sphere.uv_layers.new(name='UVMap')
_uv.uv.foreach_set('vector', [0.7566, 0.1765, 0.7708, 0.1792, 0.7786, 0.1535, 0.7592, 0.1497, 0.08492, 0.2414, 0.08606, 0.2724, 0.1176, 0.2684, 0.1167, 0.2434, 0.7542, 0.2018, 0.7636, 0.2036, 0.7708, 0.1792, 0.7566, 0.1765, 0.04908, 0.2392, 0.05022, 0.2769, 0.08606, 0.2724, 0.08492, 0.2414, 0.752, 0.2262, 0.7566, 0.227, 0.7636, 0.2036, 0.7542, 0.2018, 0.007055, 0.2373, 0.009593, 0.2822, 0.05022, 0.2769, 0.04908, 0.2392, 0.2214, 0.2504, 0.2216, 0.2552, 0.2455, 0.2519, 0.7499, 0.2503, 0.7566, 0.227, 0.752, 0.2262, 0.7694, 0.05107, 0.8078, 0.05871, 0.8208, 0.01655, 0.7738, 0.007193, 0.1971, 0.2489, 0.1974, 0.2583, 0.2216, 0.2552, 0.2214, 0.2504, 0.7655, 0.08818, 0.7968, 0.09436, 0.8078, 0.05871, 0.7694, 0.05107, 0.172, 0.2472, 0.1725, 0.2615, 0.1974, 0.2583, 0.1971, 0.2489, 0.7622, 0.1206, 0.7872, 0.1255, 0.7968, 0.09436, 0.7655, 0.08818, 0.1454, 0.2454, 0.1461, 0.2649, 0.1725, 0.2615, 0.172, 0.2472, 0.7592, 0.1497, 0.7786, 0.1535, 0.7872, 0.1255, 0.7622, 0.1206, 0.1167, 0.2434, 0.1176, 0.2684, 0.1461, 0.2649, 0.1454, 0.2454, 0.1461, 0.2649, 0.1505, 0.2839, 0.1757, 0.2755, 0.1725, 0.2615, 0.7786, 0.1535, 0.797, 0.1609, 0.8108, 0.1352, 0.7872, 0.1255, 0.1176, 0.2684, 0.1232, 0.2928, 0.1505, 0.2839, 0.1461, 0.2649, 0.7708, 0.1792, 0.7843, 0.1847, 0.797, 0.1609, 0.7786, 0.1535, 0.08606, 0.2724, 0.09298, 0.3026, 0.1232, 0.2928, 0.1176, 0.2684, 0.7636, 0.2036, 0.7724, 0.2071, 0.7843, 0.1847, 0.7708, 0.1792, 0.05022, 0.2769, 0.05869, 0.3136, 0.09298, 0.3026, 0.08606, 0.2724, 0.7566, 0.227, 0.761, 0.2288, 0.7724, 0.2071, 0.7636, 0.2036, 0.009593, 0.2822, 0.01887, 0.3262, 0.05869, 0.3136, 0.05022, 0.2769, 0.2216, 0.2552, 0.2227, 0.2598, 0.2455, 0.2519, 0.7499, 0.2503, 0.761, 0.2288, 0.7566, 0.227, 0.8078, 0.05871, 0.8441, 0.07371, 0.865, 0.03489, 0.8208, 0.01655, 0.1974, 0.2583, 0.1996, 0.2676, 0.2227, 0.2598, 0.2216, 0.2552, 0.7968, 0.09436, 0.8263, 0.1065, 0.8441, 0.07371, 0.8078, 0.05871, 0.1725, 0.2615, 0.1757, 0.2755, 0.1996, 0.2676, 0.1974, 0.2583, 0.7872, 0.1255, 0.8108, 0.1352, 0.8263, 0.1065, 0.7968, 0.09436, 0.01887, 0.3262, 0.03643, 0.3683, 0.0737, 0.3483, 0.05869, 0.3136, 0.2227, 0.2598, 0.2246, 0.2641, 0.2455, 0.2519, 0.7499, 0.2503, 0.765, 0.2314, 0.761, 0.2288, 0.8441, 0.07371, 0.8767, 0.09549, 0.9048, 0.0615, 0.865, 0.03489, 0.1996, 0.2676, 0.2035, 0.2762, 0.2246, 0.2641, 0.2227, 0.2598, 0.8263, 0.1065, 0.8529, 0.1242, 0.8767, 0.09549, 0.8441, 0.07371, 0.1757, 0.2755, 0.1816, 0.2886, 0.2035, 0.2762, 0.1996, 0.2676, 0.8108, 0.1352, 0.8321, 0.1493, 0.8529, 0.1242, 0.8263, 0.1065, 0.1505, 0.2839, 0.1584, 0.3017, 0.1816, 0.2886, 0.1757, 0.2755, 0.797, 0.1609, 0.8135, 0.1719, 0.8321, 0.1493, 0.8108, 0.1352, 0.1232, 0.2928, 0.1333, 0.3156, 0.1584, 0.3017, 0.1505, 0.2839, 0.7843, 0.1847, 0.7964, 0.1927, 0.8135, 0.1719, 0.797, 0.1609, 0.09298, 0.3026, 0.1055, 0.331, 0.1333, 0.3156, 0.1232, 0.2928, 0.7724, 0.2071, 0.7804, 0.2124, 0.7964, 0.1927, 0.7843, 0.1847, 0.05869, 0.3136, 0.0737, 0.3483, 0.1055, 0.331, 0.09298, 0.3026, 0.761, 0.2288, 0.765, 0.2314, 0.7804, 0.2124, 0.7724, 0.2071, 0.8135, 0.1719, 0.8276, 0.1858, 0.8502, 0.1673, 0.8321, 0.1493, 0.1333, 0.3156, 0.1477, 0.3362, 0.1697, 0.3176, 0.1584, 0.3017, 0.7964, 0.1927, 0.8068, 0.2029, 0.8276, 0.1858, 0.8135, 0.1719, 0.1055, 0.331, 0.1231, 0.3566, 0.1477, 0.3362, 0.1333, 0.3156, 0.7804, 0.2124, 0.7872, 0.2191, 0.8068, 0.2029, 0.7964, 0.1927, 0.0737, 0.3483, 0.09507, 0.3798, 0.1231, 0.3566, 0.1055, 0.331, 0.765, 0.2314, 0.7684, 0.2347, 0.7872, 0.2191, 0.7804, 0.2124, 0.03643, 0.3683, 0.06197, 0.4068, 0.09507, 0.3798, 0.0737, 0.3483, 0.2246, 0.2641, 0.2274, 0.2679, 0.2455, 0.2519, 0.7499, 0.2503, 0.7684, 0.2347, 0.765, 0.2314, 0.8767, 0.09549, 0.9045, 0.1232, 0.9386, 0.09536, 0.9048, 0.0615, 0.2035, 0.2762, 0.209, 0.2839, 0.2274, 0.2679, 0.2246, 0.2641, 0.8529, 0.1242, 0.8755, 0.1467, 0.9045, 0.1232, 0.8767, 0.09549, 0.1816, 0.2886, 0.1899, 0.3004, 0.209, 0.2839, 0.2035, 0.2762, 0.8321, 0.1493, 0.8502, 0.1673, 0.8755, 0.1467, 0.8529, 0.1242, 0.1584, 0.3017, 0.1697, 0.3176, 0.1899, 0.3004, 0.1816, 0.2886, 0.7499, 0.2503, 0.7711, 0.2386, 0.7684, 0.2347, 0.9045, 0.1232, 0.9263, 0.1558, 0.9652, 0.1352, 0.9386, 0.09536, 0.209, 0.2839, 0.2159, 0.2904, 0.2308, 0.2711, 0.2274, 0.2679, 0.8755, 0.1467, 0.8933, 0.1732, 0.9263, 0.1558, 0.9045, 0.1232, 0.1899, 0.3004, 0.2004, 0.3103, 0.2159, 0.2904, 0.209, 0.2839, 0.8502, 0.1673, 0.8645, 0.1885, 0.8933, 0.1732, 0.8755, 0.1467, 0.1697, 0.3176, 0.1838, 0.3312, 0.2004, 0.3103, 0.1899, 0.3004, 0.8276, 0.1858, 0.8387, 0.2022, 0.8645, 0.1885, 0.8502, 0.1673, 0.1477, 0.3362, 0.1657, 0.3537, 0.1838, 0.3312, 0.1697, 0.3176, 0.8068, 0.2029, 0.8149, 0.2149, 0.8387, 0.2022, 0.8276, 0.1858, 0.1231, 0.3566, 0.1455, 0.3785, 0.1657, 0.3537, 0.1477, 0.3362, 0.7872, 0.2191, 0.7926, 0.2269, 0.8149, 0.2149, 0.8068, 0.2029, 0.09507, 0.3798, 0.1222, 0.4068, 0.1455, 0.3785, 0.1231, 0.3566, 0.7684, 0.2347, 0.7711, 0.2386, 0.7926, 0.2269, 0.7872, 0.2191, 0.06197, 0.4068, 0.09471, 0.4399, 0.1222, 0.4068, 0.09507, 0.3798, 0.2274, 0.2679, 0.2308, 0.2711, 0.2455, 0.2519, 0.8149, 0.2149, 0.8206, 0.2283, 0.8463, 0.2204, 0.8387, 0.2022, 0.1455, 0.3785, 0.1717, 0.3958, 0.1869, 0.3674, 0.1657, 0.3537, 0.7926, 0.2269, 0.7963, 0.2357, 0.8206, 0.2283, 0.8149, 0.2149, 0.1222, 0.4068, 0.1543, 0.4282, 0.1717, 0.3958, 0.1455, 0.3785, 0.7711, 0.2386, 0.7729, 0.243, 0.7963, 0.2357, 0.7926, 0.2269, 0.09471, 0.4399, 0.1335, 0.4663, 0.1543, 0.4282, 0.1222, 0.4068, 0.2308, 0.2711, 0.2349, 0.2736, 0.2455, 0.2519, 0.7499, 0.2503, 0.7729, 0.243, 0.7711, 0.2386, 0.9263, 0.1558, 0.9413, 0.192, 0.9835, 0.1794, 0.9652, 0.1352, 0.2159, 0.2904, 0.224, 0.2955, 0.2349, 0.2736, 0.2308, 0.2711, 0.8933, 0.1732, 0.9055, 0.2027, 0.9413, 0.192, 0.9263, 0.1558, 0.2004, 0.3103, 0.2125, 0.318, 0.224, 0.2955, 0.2159, 0.2904, 0.8645, 0.1885, 0.8743, 0.212, 0.9055, 0.2027, 0.8933, 0.1732, 0.1838, 0.3312, 0.2003, 0.3418, 0.2125, 0.318, 0.2004, 0.3103, 0.8387, 0.2022, 0.8463, 0.2204, 0.8743, 0.212, 0.8645, 0.1885, 0.1657, 0.3537, 0.1869, 0.3674, 0.2003, 0.3418, 0.1838, 0.3312, 0.224, 0.2955, 0.2328, 0.2989, 0.2393, 0.2753, 0.2349, 0.2736, 0.9055, 0.2027, 0.9118, 0.234, 0.949, 0.2305, 0.9413, 0.192, 0.2125, 0.318, 0.226, 0.3232, 0.2328, 0.2989, 0.224, 0.2955, 0.8743, 0.212, 0.8794, 0.237, 0.9118, 0.234, 0.9055, 0.2027, 0.2003, 0.3418, 0.2186, 0.349, 0.226, 0.3232, 0.2125, 0.318, 0.8463, 0.2204, 0.8503, 0.2398, 0.8794, 0.237, 0.8743, 0.212, 0.1869, 0.3674, 0.2103, 0.3768, 0.2186, 0.349, 0.2003, 0.3418, 0.8206, 0.2283, 0.8235, 0.2425, 0.8503, 0.2398, 0.8463, 0.2204, 0.1717, 0.3958, 0.201, 0.4078, 0.2103, 0.3768, 0.1869, 0.3674, 0.7963, 0.2357, 0.7983, 0.2451, 0.8235, 0.2425, 0.8206, 0.2283, 0.1543, 0.4282, 0.19, 0.4431, 0.201, 0.4078, 0.1717, 0.3958, 0.7729, 0.243, 0.7739, 0.2476, 0.7983, 0.2451, 0.7963, 0.2357, 0.1335, 0.4663, 0.177, 0.4847, 0.19, 0.4431, 0.1543, 0.4282, 0.2349, 0.2736, 0.2393, 0.2753, 0.2455, 0.2519, 0.7499, 0.2503, 0.7739, 0.2476, 0.7729, 0.243, 0.9413, 0.192, 0.949, 0.2305, 0.9928, 0.2263, 0.9835, 0.1794, 0.201, 0.4078, 0.2321, 0.4139, 0.2353, 0.3815, 0.2103, 0.3768, 0.7983, 0.2451, 0.7983, 0.2546, 0.8236, 0.257, 0.8235, 0.2425, 0.19, 0.4431, 0.2282, 0.4508, 0.2321, 0.4139, 0.201, 0.4078, 0.7739, 0.2476, 0.774, 0.2524, 0.7983, 0.2546, 0.7983, 0.2451, 0.177, 0.4847, 0.2235, 0.4945, 0.2282, 0.4508, 0.19, 0.4431, 0.2393, 0.2753, 0.244, 0.2761, 0.2455, 0.2519, 0.7499, 0.2503, 0.774, 0.2524, 0.7739, 0.2476, 0.949, 0.2305, 0.949, 0.2697, 0.9928, 0.2741, 0.9928, 0.2263, 0.2328, 0.2989, 0.2422, 0.3005, 0.244, 0.2761, 0.2393, 0.2753, 0.9118, 0.234, 0.9119, 0.2659, 0.949, 0.2697, 0.949, 0.2305, 0.226, 0.3232, 0.2403, 0.3257, 0.2422, 0.3005, 0.2328, 0.2989, 0.8794, 0.237, 0.8795, 0.2625, 0.9119, 0.2659, 0.9118, 0.234, 0.2186, 0.349, 0.238, 0.3525, 0.2403, 0.3257, 0.226, 0.3232, 0.8503, 0.2398, 0.8504, 0.2596, 0.8795, 0.2625, 0.8794, 0.237, 0.2103, 0.3768, 0.2353, 0.3815, 0.238, 0.3525, 0.2186, 0.349, 0.8235, 0.2425, 0.8236, 0.257, 0.8504, 0.2596, 0.8503, 0.2398, 0.9119, 0.2659, 0.9057, 0.2972, 0.9414, 0.3082, 0.949, 0.2697, 0.2403, 0.3257, 0.2548, 0.3254, 0.2518, 0.3002, 0.2422, 0.3005, 0.8795, 0.2625, 0.8746, 0.2876, 0.9057, 0.2972, 0.9119, 0.2659, 0.238, 0.3525, 0.2578, 0.3522, 0.2548, 0.3254, 0.2403, 0.3257, 0.8504, 0.2596, 0.8467, 0.279, 0.8746, 0.2876, 0.8795, 0.2625, 0.2353, 0.3815, 0.2608, 0.3813, 0.2578, 0.3522, 0.238, 0.3525, 0.8236, 0.257, 0.8209, 0.2712, 0.8467, 0.279, 0.8504, 0.2596, 0.2321, 0.4139, 0.264, 0.4137, 0.2608, 0.3813, 0.2353, 0.3815, 0.7983, 0.2546, 0.7966, 0.264, 0.8209, 0.2712, 0.8236, 0.257, 0.2282, 0.4508, 0.2674, 0.451, 0.264, 0.4137, 0.2321, 0.4139, 0.774, 0.2524, 0.7731, 0.257, 0.7966, 0.264, 0.7983, 0.2546, 0.2235, 0.4945, 0.2713, 0.495, 0.2674, 0.451, 0.2282, 0.4508, 0.244, 0.2761, 0.2487, 0.2759, 0.2455, 0.2519, 0.7499, 0.2503, 0.7731, 0.257, 0.774, 0.2524, 0.949, 0.2697, 0.9414, 0.3082, 0.9835, 0.3211, 0.9928, 0.2741, 0.2422, 0.3005, 0.2518, 0.3002, 0.2487, 0.2759, 0.244, 0.2761, 0.7966, 0.264, 0.793, 0.2728, 0.8154, 0.2847, 0.8209, 0.2712, 0.2674, 0.451, 0.3061, 0.4434, 0.2954, 0.4073, 0.264, 0.4137, 0.7731, 0.257, 0.7713, 0.2614, 0.793, 0.2728, 0.7966, 0.264, 0.2713, 0.495, 0.3187, 0.4861, 0.3061, 0.4434, 0.2674, 0.451, 0.2487, 0.2759, 0.2533, 0.2749, 0.2455, 0.2519, 0.7499, 0.2503, 0.7713, 0.2614, 0.7731, 0.257, 0.9414, 0.3082, 0.9264, 0.3444, 0.9652, 0.3653, 0.9835, 0.3211, 0.2518, 0.3002, 0.2611, 0.2981, 0.2533, 0.2749, 0.2487, 0.2759, 0.9057, 0.2972, 0.8936, 0.3267, 0.9264, 0.3444, 0.9414, 0.3082, 0.2548, 0.3254, 0.269, 0.3223, 0.2611, 0.2981, 0.2518, 0.3002, 0.8746, 0.2876, 0.865, 0.3112, 0.8936, 0.3267, 0.9057, 0.2972, 0.2578, 0.3522, 0.2771, 0.348, 0.269, 0.3223, 0.2548, 0.3254, 0.8467, 0.279, 0.8392, 0.2974, 0.865, 0.3112, 0.8746, 0.2876, 0.2608, 0.3813, 0.2859, 0.376, 0.2771, 0.348, 0.2578, 0.3522, 0.8209, 0.2712, 0.8154, 0.2847, 0.8392, 0.2974, 0.8467, 0.279, 0.264, 0.4137, 0.2954, 0.4073, 0.2859, 0.376, 0.2608, 0.3813, 0.269, 0.3223, 0.2823, 0.3164, 0.2698, 0.2942, 0.2611, 0.2981, 0.865, 0.3112, 0.8509, 0.3325, 0.876, 0.3532, 0.8936, 0.3267, 0.2771, 0.348, 0.2954, 0.3401, 0.2823, 0.3164, 0.269, 0.3223, 0.8392, 0.2974, 0.8283, 0.3139, 0.8509, 0.3325, 0.865, 0.3112, 0.2859, 0.376, 0.3095, 0.3659, 0.2954, 0.3401, 0.2771, 0.348, 0.8154, 0.2847, 0.8075, 0.2968, 0.8283, 0.3139, 0.8392, 0.2974, 0.2954, 0.4073, 0.325, 0.3948, 0.3095, 0.3659, 0.2859, 0.376, 0.793, 0.2728, 0.7878, 0.2808, 0.8075, 0.2968, 0.8154, 0.2847, 0.3061, 0.4434, 0.3428, 0.4281, 0.325, 0.3948, 0.2954, 0.4073, 0.7713, 0.2614, 0.7687, 0.2654, 0.7878, 0.2808, 0.793, 0.2728, 0.3187, 0.4861, 0.3638, 0.468, 0.3428, 0.4281, 0.3061, 0.4434, 0.2533, 0.2749, 0.2576, 0.2729, 0.2455, 0.2519, 0.7499, 0.2503, 0.7687, 0.2654, 0.7713, 0.2614, 0.9264, 0.3444, 0.9047, 0.377, 0.9387, 0.405, 0.9652, 0.3653, 0.2611, 0.2981, 0.2698, 0.2942, 0.2576, 0.2729, 0.2533, 0.2749, 0.8936, 0.3267, 0.876, 0.3532, 0.9047, 0.377, 0.9264, 0.3444, 0.3428, 0.4281, 0.3757, 0.4057, 0.3517, 0.3766, 0.325, 0.3948, 0.7687, 0.2654, 0.7654, 0.2688, 0.7811, 0.2876, 0.7878, 0.2808, 0.3638, 0.468, 0.405, 0.441, 0.3757, 0.4057, 0.3428, 0.4281, 0.2576, 0.2729, 0.2615, 0.2701, 0.2455, 0.2519, 0.7499, 0.2503, 0.7654, 0.2688, 0.7687, 0.2654, 0.9047, 0.377, 0.877, 0.4048, 0.9049, 0.4389, 0.9387, 0.405, 0.2698, 0.2942, 0.2776, 0.2887, 0.2615, 0.2701, 0.2576, 0.2729, 0.876, 0.3532, 0.8535, 0.3758, 0.877, 0.4048, 0.9047, 0.377, 0.2823, 0.3164, 0.2942, 0.308, 0.2776, 0.2887, 0.2698, 0.2942, 0.8509, 0.3325, 0.8329, 0.3506, 0.8535, 0.3758, 0.876, 0.3532, 0.2954, 0.3401, 0.3117, 0.3287, 0.2942, 0.308, 0.2823, 0.3164, 0.8283, 0.3139, 0.8144, 0.328, 0.8329, 0.3506, 0.8509, 0.3325, 0.3095, 0.3659, 0.3307, 0.3513, 0.3117, 0.3287, 0.2954, 0.3401, 0.8075, 0.2968, 0.7973, 0.3072, 0.8144, 0.328, 0.8283, 0.3139, 0.325, 0.3948, 0.3517, 0.3766, 0.3307, 0.3513, 0.3095, 0.3659, 0.7878, 0.2808, 0.7811, 0.2876, 0.7973, 0.3072, 0.8075, 0.2968, 0.8329, 0.3506, 0.8117, 0.3649, 0.827, 0.3936, 0.8535, 0.3758, 0.3117, 0.3287, 0.3256, 0.3143, 0.3043, 0.2974, 0.2942, 0.308, 0.8144, 0.328, 0.798, 0.3391, 0.8117, 0.3649, 0.8329, 0.3506, 0.3307, 0.3513, 0.3487, 0.3328, 0.3256, 0.3143, 0.3117, 0.3287, 0.7973, 0.3072, 0.7853, 0.3153, 0.798, 0.3391, 0.8144, 0.328, 0.3517, 0.3766, 0.3744, 0.3536, 0.3487, 0.3328, 0.3307, 0.3513, 0.7811, 0.2876, 0.7732, 0.293, 0.7853, 0.3153, 0.7973, 0.3072, 0.3757, 0.4057, 0.404, 0.3776, 0.3744, 0.3536, 0.3517, 0.3766, 0.7654, 0.2688, 0.7615, 0.2715, 0.7732, 0.293, 0.7811, 0.2876, 0.405, 0.441, 0.4384, 0.4052, 0.404, 0.3776, 0.3757, 0.4057, 0.2615, 0.2701, 0.2648, 0.2667, 0.2455, 0.2519, 0.7499, 0.2503, 0.7615, 0.2715, 0.7654, 0.2688, 0.877, 0.4048, 0.8444, 0.4266, 0.8651, 0.4655, 0.9049, 0.4389, 0.2776, 0.2887, 0.2842, 0.2817, 0.2648, 0.2667, 0.2615, 0.2701, 0.8535, 0.3758, 0.827, 0.3936, 0.8444, 0.4266, 0.877, 0.4048, 0.2942, 0.308, 0.3043, 0.2974, 0.2842, 0.2817, 0.2776, 0.2887, 0.7615, 0.2715, 0.7571, 0.2733, 0.7644, 0.2967, 0.7732, 0.293, 0.4384, 0.4052, 0.4654, 0.365, 0.4256, 0.344, 0.404, 0.3776, 0.2648, 0.2667, 0.2673, 0.2626, 0.2455, 0.2519, 0.7499, 0.2503, 0.7571, 0.2733, 0.7615, 0.2715, 0.8444, 0.4266, 0.8082, 0.4417, 0.821, 0.4839, 0.8651, 0.4655, 0.2842, 0.2817, 0.2893, 0.2736, 0.2673, 0.2626, 0.2648, 0.2667, 0.827, 0.3936, 0.7976, 0.4059, 0.8082, 0.4417, 0.8444, 0.4266, 0.3043, 0.2974, 0.3121, 0.2851, 0.2893, 0.2736, 0.2842, 0.2817, 0.8117, 0.3649, 0.7882, 0.3747, 0.7976, 0.4059, 0.827, 0.3936, 0.3256, 0.3143, 0.3363, 0.2974, 0.3121, 0.2851, 0.3043, 0.2974, 0.798, 0.3391, 0.7798, 0.3467, 0.7882, 0.3747, 0.8117, 0.3649, 0.3487, 0.3328, 0.3626, 0.311, 0.3363, 0.2974, 0.3256, 0.3143, 0.7853, 0.3153, 0.7719, 0.321, 0.7798, 0.3467, 0.798, 0.3391, 0.3744, 0.3536, 0.392, 0.3263, 0.3626, 0.311, 0.3487, 0.3328, 0.7732, 0.293, 0.7644, 0.2967, 0.7719, 0.321, 0.7853, 0.3153, 0.404, 0.3776, 0.4256, 0.344, 0.392, 0.3263, 0.3744, 0.3536, 0.7798, 0.3467, 0.7604, 0.3507, 0.7632, 0.3798, 0.7882, 0.3747, 0.3626, 0.311, 0.3721, 0.2869, 0.3435, 0.2787, 0.3363, 0.2974, 0.7719, 0.321, 0.7576, 0.324, 0.7604, 0.3507, 0.7798, 0.3467, 0.392, 0.3263, 0.4039, 0.2961, 0.3721, 0.2869, 0.3626, 0.311, 0.7644, 0.2967, 0.7551, 0.2987, 0.7576, 0.324, 0.7719, 0.321, 0.4256, 0.344, 0.4402, 0.3068, 0.4039, 0.2961, 0.392, 0.3263, 0.7571, 0.2733, 0.7525, 0.2743, 0.7551, 0.2987, 0.7644, 0.2967, 0.4654, 0.365, 0.4844, 0.3195, 0.4402, 0.3068, 0.4256, 0.344, 0.2673, 0.2626, 0.2689, 0.2582, 0.2455, 0.2519, 0.7499, 0.2503, 0.7525, 0.2743, 0.7571, 0.2733, 0.8082, 0.4417, 0.7698, 0.4494, 0.7741, 0.4933, 0.821, 0.4839, 0.2893, 0.2736, 0.2927, 0.2646, 0.2689, 0.2582, 0.2673, 0.2626, 0.7976, 0.4059, 0.7663, 0.4123, 0.7698, 0.4494, 0.8082, 0.4417, 0.3121, 0.2851, 0.3173, 0.2714, 0.2927, 0.2646, 0.2893, 0.2736, 0.7882, 0.3747, 0.7632, 0.3798, 0.7663, 0.4123, 0.7976, 0.4059, 0.3363, 0.2974, 0.3435, 0.2787, 0.3173, 0.2714, 0.3121, 0.2851, 0.2689, 0.2582, 0.2697, 0.2535, 0.2455, 0.2519, 0.7499, 0.2503, 0.7477, 0.2744, 0.7525, 0.2743, 0.7698, 0.4494, 0.7306, 0.4495, 0.7262, 0.4934, 0.7741, 0.4933, 0.2927, 0.2646, 0.2943, 0.2551, 0.2697, 0.2535, 0.2689, 0.2582, 0.7663, 0.4123, 0.7344, 0.4124, 0.7306, 0.4495, 0.7698, 0.4494, 0.3173, 0.2714, 0.3198, 0.2569, 0.2943, 0.2551, 0.2927, 0.2646, 0.7632, 0.3798, 0.7377, 0.3799, 0.7344, 0.4124, 0.7663, 0.4123, 0.3435, 0.2787, 0.3469, 0.259, 0.3198, 0.2569, 0.3173, 0.2714, 0.7604, 0.3507, 0.7406, 0.3508, 0.7377, 0.3799, 0.7632, 0.3798, 0.3721, 0.2869, 0.3766, 0.2613, 0.3469, 0.259, 0.3435, 0.2787, 0.7576, 0.324, 0.7431, 0.324, 0.7406, 0.3508, 0.7604, 0.3507, 0.4039, 0.2961, 0.4097, 0.2641, 0.3766, 0.2613, 0.3721, 0.2869, 0.7551, 0.2987, 0.7455, 0.2988, 0.7431, 0.324, 0.7576, 0.324, 0.4402, 0.3068, 0.4479, 0.2674, 0.4097, 0.2641, 0.4039, 0.2961, 0.7525, 0.2743, 0.7477, 0.2744, 0.7455, 0.2988, 0.7551, 0.2987, 0.4844, 0.3195, 0.4922, 0.271, 0.4479, 0.2674, 0.4402, 0.3068, 0.3766, 0.2613, 0.3759, 0.2354, 0.3464, 0.2389, 0.3469, 0.259, 0.7431, 0.324, 0.7288, 0.3213, 0.7212, 0.3471, 0.7406, 0.3508, 0.4097, 0.2641, 0.4089, 0.2315, 0.3759, 0.2354, 0.3766, 0.2613, 0.7455, 0.2988, 0.7361, 0.297, 0.7288, 0.3213, 0.7431, 0.324, 0.4479, 0.2674, 0.4469, 0.2271, 0.4089, 0.2315, 0.4097, 0.2641, 0.7477, 0.2744, 0.7431, 0.2735, 0.7361, 0.297, 0.7455, 0.2988, 0.4922, 0.271, 0.4922, 0.2222, 0.4469, 0.2271, 0.4479, 0.2674, 0.2697, 0.2535, 0.2695, 0.2487, 0.2455, 0.2519, 0.7499, 0.2503, 0.7431, 0.2735, 0.7477, 0.2744, 0.7306, 0.4495, 0.6921, 0.4419, 0.6792, 0.4841, 0.7262, 0.4934, 0.2943, 0.2551, 0.2939, 0.2455, 0.2695, 0.2487, 0.2697, 0.2535, 0.7344, 0.4124, 0.703, 0.4062, 0.6921, 0.4419, 0.7306, 0.4495, 0.3198, 0.2569, 0.3193, 0.2423, 0.2939, 0.2455, 0.2943, 0.2551, 0.7377, 0.3799, 0.7126, 0.3751, 0.703, 0.4062, 0.7344, 0.4124, 0.3469, 0.259, 0.3464, 0.2389, 0.3193, 0.2423, 0.3198, 0.2569, 0.7406, 0.3508, 0.7212, 0.3471, 0.7126, 0.3751, 0.7377, 0.3799, 0.6921, 0.4419, 0.6558, 0.427, 0.6349, 0.4659, 0.6792, 0.4841, 0.2939, 0.2455, 0.2917, 0.2362, 0.2684, 0.2441, 0.2695, 0.2487, 0.703, 0.4062, 0.6735, 0.3941, 0.6558, 0.427, 0.6921, 0.4419, 0.3193, 0.2423, 0.316, 0.228, 0.2917, 0.2362, 0.2939, 0.2455, 0.7126, 0.3751, 0.689, 0.3654, 0.6735, 0.3941, 0.703, 0.4062, 0.3464, 0.2389, 0.3418, 0.2194, 0.316, 0.228, 0.3193, 0.2423, 0.7212, 0.3471, 0.7028, 0.3396, 0.689, 0.3654, 0.7126, 0.3751, 0.3759, 0.2354, 0.37, 0.21, 0.3418, 0.2194, 0.3464, 0.2389, 0.7288, 0.3213, 0.7154, 0.3158, 0.7028, 0.3396, 0.7212, 0.3471, 0.4089, 0.2315, 0.4016, 0.1996, 0.37, 0.21, 0.3759, 0.2354, 0.7361, 0.297, 0.7273, 0.2934, 0.7154, 0.3158, 0.7288, 0.3213, 0.4469, 0.2271, 0.4378, 0.1878, 0.4016, 0.1996, 0.4089, 0.2315, 0.7431, 0.2735, 0.7387, 0.2717, 0.7273, 0.2934, 0.7361, 0.297, 0.4922, 0.2222, 0.4824, 0.1729, 0.4378, 0.1878, 0.4469, 0.2271, 0.2695, 0.2487, 0.2684, 0.2441, 0.2455, 0.2519, 0.7499, 0.2503, 0.7387, 0.2717, 0.7431, 0.2735, 0.7154, 0.3158, 0.7033, 0.3078, 0.6863, 0.3287, 0.7028, 0.3396, 0.4016, 0.1996, 0.3881, 0.1699, 0.3593, 0.1864, 0.37, 0.21, 0.7273, 0.2934, 0.7193, 0.2882, 0.7033, 0.3078, 0.7154, 0.3158, 0.4378, 0.1878, 0.4214, 0.1508, 0.3881, 0.1699, 0.4016, 0.1996, 0.7387, 0.2717, 0.7347, 0.2691, 0.7193, 0.2882, 0.7273, 0.2934, 0.4824, 0.1729, 0.4609, 0.1273, 0.4214, 0.1508, 0.4378, 0.1878, 0.2684, 0.2441, 0.2665, 0.2398, 0.2455, 0.2519, 0.7499, 0.2503, 0.7347, 0.2691, 0.7387, 0.2717, 0.6558, 0.427, 0.6231, 0.4052, 0.595, 0.4393, 0.6349, 0.4659, 0.2917, 0.2362, 0.2877, 0.2274, 0.2665, 0.2398, 0.2684, 0.2441, 0.6735, 0.3941, 0.6469, 0.3765, 0.6231, 0.4052, 0.6558, 0.427, 0.316, 0.228, 0.3099, 0.2146, 0.2877, 0.2274, 0.2917, 0.2362, 0.689, 0.3654, 0.6677, 0.3513, 0.6469, 0.3765, 0.6735, 0.3941, 0.3418, 0.2194, 0.3335, 0.2011, 0.3099, 0.2146, 0.316, 0.228, 0.7028, 0.3396, 0.6863, 0.3287, 0.6677, 0.3513, 0.689, 0.3654, 0.37, 0.21, 0.3593, 0.1864, 0.3335, 0.2011, 0.3418, 0.2194, 0.2877, 0.2274, 0.2821, 0.2197, 0.2637, 0.2359, 0.2665, 0.2398, 0.6469, 0.3765, 0.6242, 0.3539, 0.5953, 0.3775, 0.6231, 0.4052, 0.3099, 0.2146, 0.3013, 0.2028, 0.2821, 0.2197, 0.2877, 0.2274, 0.6677, 0.3513, 0.6495, 0.3333, 0.6242, 0.3539, 0.6469, 0.3765, 0.3335, 0.2011, 0.3218, 0.1849, 0.3013, 0.2028, 0.3099, 0.2146, 0.6863, 0.3287, 0.6722, 0.3148, 0.6495, 0.3333, 0.6677, 0.3513, 0.3593, 0.1864, 0.3441, 0.1653, 0.3218, 0.1849, 0.3335, 0.2011, 0.7033, 0.3078, 0.693, 0.2977, 0.6722, 0.3148, 0.6863, 0.3287, 0.3881, 0.1699, 0.369, 0.1435, 0.3441, 0.1653, 0.3593, 0.1864, 0.7193, 0.2882, 0.7125, 0.2815, 0.693, 0.2977, 0.7033, 0.3078, 0.4214, 0.1508, 0.3977, 0.1182, 0.369, 0.1435, 0.3881, 0.1699, 0.7347, 0.2691, 0.7313, 0.2658, 0.7125, 0.2815, 0.7193, 0.2882, 0.4609, 0.1273, 0.4312, 0.08769, 0.3977, 0.1182, 0.4214, 0.1508, 0.2665, 0.2398, 0.2637, 0.2359, 0.2455, 0.2519, 0.7499, 0.2503, 0.7313, 0.2658, 0.7347, 0.2691, 0.6231, 0.4052, 0.5953, 0.3775, 0.5611, 0.4054, 0.595, 0.4393, 0.369, 0.1435, 0.3451, 0.1215, 0.3251, 0.1478, 0.3441, 0.1653, 0.7125, 0.2815, 0.7071, 0.2736, 0.6848, 0.2857, 0.693, 0.2977, 0.3977, 0.1182, 0.3681, 0.09124, 0.3451, 0.1215, 0.369, 0.1435, 0.7313, 0.2658, 0.7286, 0.2619, 0.7071, 0.2736, 0.7125, 0.2815, 0.4312, 0.08769, 0.3947, 0.05497, 0.3681, 0.09124, 0.3977, 0.1182, 0.2637, 0.2359, 0.2602, 0.2327, 0.2455, 0.2519, 0.7499, 0.2503, 0.7286, 0.2619, 0.7313, 0.2658, 0.5953, 0.3775, 0.5734, 0.3449, 0.5344, 0.3656, 0.5611, 0.4054, 0.2821, 0.2197, 0.2751, 0.2131, 0.2602, 0.2327, 0.2637, 0.2359, 0.6242, 0.3539, 0.6064, 0.3274, 0.5734, 0.3449, 0.5953, 0.3775, 0.3013, 0.2028, 0.2906, 0.1928, 0.2751, 0.2131, 0.2821, 0.2197, 0.6495, 0.3333, 0.6352, 0.3121, 0.6064, 0.3274, 0.6242, 0.3539, 0.3218, 0.1849, 0.3071, 0.1713, 0.2906, 0.1928, 0.3013, 0.2028, 0.6722, 0.3148, 0.6611, 0.2984, 0.6352, 0.3121, 0.6495, 0.3333, 0.3441, 0.1653, 0.3251, 0.1478, 0.3071, 0.1713, 0.3218, 0.1849, 0.693, 0.2977, 0.6848, 0.2857, 0.6611, 0.2984, 0.6722, 0.3148, 0.6064, 0.3274, 0.5941, 0.2979, 0.5583, 0.3086, 0.5734, 0.3449, 0.2906, 0.1928, 0.2781, 0.1852, 0.2669, 0.2081, 0.2751, 0.2131, 0.6352, 0.3121, 0.6253, 0.2886, 0.5941, 0.2979, 0.6064, 0.3274, 0.3071, 0.1713, 0.29, 0.1609, 0.2781, 0.1852, 0.2906, 0.1928, 0.6611, 0.2984, 0.6534, 0.2801, 0.6253, 0.2886, 0.6352, 0.3121, 0.3251, 0.1478, 0.303, 0.1344, 0.29, 0.1609, 0.3071, 0.1713, 0.6848, 0.2857, 0.6791, 0.2723, 0.6534, 0.2801, 0.6611, 0.2984, 0.3451, 0.1215, 0.3175, 0.1047, 0.303, 0.1344, 0.3251, 0.1478, 0.7071, 0.2736, 0.7034, 0.2648, 0.6791, 0.2723, 0.6848, 0.2857, 0.3681, 0.09124, 0.3339, 0.0707, 0.3175, 0.1047, 0.3451, 0.1215, 0.7286, 0.2619, 0.7268, 0.2575, 0.7034, 0.2648, 0.7071, 0.2736, 0.3947, 0.05497, 0.3528, 0.03016, 0.3339, 0.0707, 0.3681, 0.09124, 0.2602, 0.2327, 0.2561, 0.2302, 0.2455, 0.2519, 0.7499, 0.2503, 0.7268, 0.2575, 0.7286, 0.2619, 0.5734, 0.3449, 0.5583, 0.3086, 0.516, 0.3213, 0.5344, 0.3656, 0.2751, 0.2131, 0.2669, 0.2081, 0.2561, 0.2302, 0.2602, 0.2327, 0.7034, 0.2648, 0.7015, 0.2555, 0.6762, 0.2581, 0.6791, 0.2723, 0.3339, 0.0707, 0.2966, 0.05733, 0.2871, 0.09378, 0.3175, 0.1047, 0.7268, 0.2575, 0.7258, 0.2529, 0.7015, 0.2555, 0.7034, 0.2648, 0.3528, 0.03016, 0.3071, 0.01407, 0.2966, 0.05733, 0.3339, 0.0707, 0.2561, 0.2302, 0.2517, 0.2285, 0.2455, 0.2519, 0.7499, 0.2503, 0.7258, 0.2529, 0.7268, 0.2575, 0.5583, 0.3086, 0.5506, 0.2701, 0.5067, 0.2743, 0.516, 0.3213, 0.2669, 0.2081, 0.2579, 0.2048, 0.2517, 0.2285, 0.2561, 0.2302, 0.5941, 0.2979, 0.5878, 0.2666, 0.5506, 0.2701, 0.5583, 0.3086, 0.2781, 0.1852, 0.2644, 0.1802, 0.2579, 0.2048, 0.2669, 0.2081, 0.6253, 0.2886, 0.6203, 0.2635, 0.5878, 0.2666, 0.5941, 0.2979, 0.29, 0.1609, 0.2713, 0.154, 0.2644, 0.1802, 0.2781, 0.1852, 0.6534, 0.2801, 0.6494, 0.2607, 0.6203, 0.2635, 0.6253, 0.2886, 0.303, 0.1344, 0.2788, 0.1256, 0.2713, 0.154, 0.29, 0.1609, 0.6791, 0.2723, 0.6762, 0.2581, 0.6494, 0.2607, 0.6534, 0.2801, 0.3175, 0.1047, 0.2871, 0.09378, 0.2788, 0.1256, 0.303, 0.1344, 0.6203, 0.2635, 0.6202, 0.238, 0.5877, 0.2347, 0.5878, 0.2666, 0.2713, 0.154, 0.2517, 0.151, 0.25, 0.178, 0.2644, 0.1802, 0.6494, 0.2607, 0.6493, 0.2409, 0.6202, 0.238, 0.6203, 0.2635, 0.2788, 0.1256, 0.2534, 0.1217, 0.2517, 0.151, 0.2713, 0.154, 0.6762, 0.2581, 0.6761, 0.2436, 0.6493, 0.2409, 0.6494, 0.2607, 0.2871, 0.09378, 0.2554, 0.089, 0.2534, 0.1217, 0.2788, 0.1256, 0.7015, 0.2555, 0.7014, 0.2459, 0.6761, 0.2436, 0.6762, 0.2581, 0.2966, 0.05733, 0.2575, 0.05154, 0.2554, 0.089, 0.2871, 0.09378, 0.7258, 0.2529, 0.7258, 0.2482, 0.7014, 0.2459, 0.7015, 0.2555, 0.3071, 0.01407, 0.2594, 0.007214, 0.2575, 0.05154, 0.2966, 0.05733, 0.2517, 0.2285, 0.247, 0.2278, 0.2455, 0.2519, 0.7499, 0.2503, 0.7258, 0.2482, 0.7258, 0.2529, 0.5506, 0.2701, 0.5506, 0.2308, 0.5067, 0.2264, 0.5067, 0.2743, 0.2579, 0.2048, 0.2485, 0.2033, 0.247, 0.2278, 0.2517, 0.2285, 0.5878, 0.2666, 0.5877, 0.2347, 0.5506, 0.2308, 0.5506, 0.2701, 0.2644, 0.1802, 0.25, 0.178, 0.2485, 0.2033, 0.2579, 0.2048, 0.7258, 0.2482, 0.7266, 0.2435, 0.7031, 0.2366, 0.7014, 0.2459, 0.2594, 0.007214, 0.2114, 0.009802, 0.2181, 0.0535, 0.2575, 0.05154, 0.247, 0.2278, 0.2423, 0.228, 0.2455, 0.2519, 0.7499, 0.2503, 0.7266, 0.2435, 0.7258, 0.2482, 0.5506, 0.2308, 0.5582, 0.1923, 0.516, 0.1794, 0.5067, 0.2264, 0.2485, 0.2033, 0.2389, 0.2037, 0.2423, 0.228, 0.247, 0.2278, 0.5877, 0.2347, 0.5939, 0.2033, 0.5582, 0.1923, 0.5506, 0.2308, 0.25, 0.178, 0.2355, 0.1786, 0.2389, 0.2037, 0.2485, 0.2033, 0.6202, 0.238, 0.625, 0.2129, 0.5939, 0.2033, 0.5877, 0.2347, 0.2517, 0.151, 0.2318, 0.1519, 0.2355, 0.1786, 0.25, 0.178, 0.6493, 0.2409, 0.653, 0.2215, 0.625, 0.2129, 0.6202, 0.238, 0.2534, 0.1217, 0.2279, 0.1229, 0.2318, 0.1519, 0.2517, 0.151, 0.6761, 0.2436, 0.6788, 0.2293, 0.653, 0.2215, 0.6493, 0.2409, 0.2554, 0.089, 0.2234, 0.09053, 0.2279, 0.1229, 0.2534, 0.1217, 0.7014, 0.2459, 0.7031, 0.2366, 0.6788, 0.2293, 0.6761, 0.2436, 0.2575, 0.05154, 0.2181, 0.0535, 0.2234, 0.09053, 0.2554, 0.089, 0.2318, 0.1519, 0.2126, 0.1566, 0.2214, 0.182, 0.2355, 0.1786, 0.653, 0.2215, 0.6605, 0.2031, 0.6347, 0.1893, 0.625, 0.2129, 0.2279, 0.1229, 0.2031, 0.129, 0.2126, 0.1566, 0.2318, 0.1519, 0.6788, 0.2293, 0.6843, 0.2158, 0.6605, 0.2031, 0.653, 0.2215, 0.2234, 0.09053, 0.1924, 0.09827, 0.2031, 0.129, 0.2279, 0.1229, 0.7031, 0.2366, 0.7067, 0.2277, 0.6843, 0.2158, 0.6788, 0.2293, 0.2181, 0.0535, 0.18, 0.06309, 0.1924, 0.09827, 0.2234, 0.09053, 0.7266, 0.2435, 0.7284, 0.2391, 0.7067, 0.2277, 0.7031, 0.2366, 0.2114, 0.009802, 0.1649, 0.02168, 0.18, 0.06309, 0.2181, 0.0535, 0.2423, 0.228, 0.2377, 0.2291, 0.2455, 0.2519, 0.7499, 0.2503, 0.7284, 0.2391, 0.7266, 0.2435, 0.5582, 0.1923, 0.5732, 0.156, 0.5344, 0.1351, 0.516, 0.1794, 0.2389, 0.2037, 0.2297, 0.206, 0.2377, 0.2291, 0.2423, 0.228, 0.5939, 0.2033, 0.606, 0.1738, 0.5732, 0.156, 0.5582, 0.1923, 0.2355, 0.1786, 0.2214, 0.182, 0.2297, 0.206, 0.2389, 0.2037, 0.625, 0.2129, 0.6347, 0.1893, 0.606, 0.1738, 0.5939, 0.2033, 0.1649, 0.02168, 0.1218, 0.04234, 0.1447, 0.07987, 0.18, 0.06309, 0.2377, 0.2291, 0.2334, 0.2311, 0.2455, 0.2519, 0.7499, 0.2503, 0.731, 0.2351, 0.7284, 0.2391, 0.5732, 0.156, 0.595, 0.1234, 0.561, 0.09527, 0.5344, 0.1351, 0.2297, 0.206, 0.221, 0.21, 0.2334, 0.2311, 0.2377, 0.2291, 0.606, 0.1738, 0.6237, 0.1472, 0.595, 0.1234, 0.5732, 0.156, 0.2214, 0.182, 0.2083, 0.1881, 0.221, 0.21, 0.2297, 0.206, 0.6347, 0.1893, 0.6488, 0.168, 0.6237, 0.1472, 0.606, 0.1738, 0.2126, 0.1566, 0.1947, 0.165, 0.2083, 0.1881, 0.2214, 0.182, 0.6605, 0.2031, 0.6714, 0.1866, 0.6488, 0.168, 0.6347, 0.1893, 0.2031, 0.129, 0.18, 0.1398, 0.1947, 0.165, 0.2126, 0.1566, 0.6843, 0.2158, 0.6923, 0.2037, 0.6714, 0.1866, 0.6605, 0.2031, 0.1924, 0.09827, 0.1636, 0.1119, 0.18, 0.1398, 0.2031, 0.129, 0.7067, 0.2277, 0.712, 0.2197, 0.6923, 0.2037, 0.6843, 0.2158, 0.18, 0.06309, 0.1447, 0.07987, 0.1636, 0.1119, 0.1924, 0.09827, 0.7284, 0.2391, 0.731, 0.2351, 0.712, 0.2197, 0.7067, 0.2277, 0.6714, 0.1866, 0.6854, 0.1725, 0.6668, 0.1499, 0.6488, 0.168, 0.18, 0.1398, 0.1596, 0.1549, 0.1789, 0.1766, 0.1947, 0.165, 0.6923, 0.2037, 0.7025, 0.1934, 0.6854, 0.1725, 0.6714, 0.1866, 0.1636, 0.1119, 0.1381, 0.1308, 0.1596, 0.1549, 0.18, 0.1398, 0.712, 0.2197, 0.7186, 0.2129, 0.7025, 0.1934, 0.6923, 0.2037, 0.1447, 0.07987, 0.1134, 0.1032, 0.1381, 0.1308, 0.1636, 0.1119, 0.731, 0.2351, 0.7343, 0.2317, 0.7186, 0.2129, 0.712, 0.2197, 0.1218, 0.04234, 0.08372, 0.07096, 0.1134, 0.1032, 0.1447, 0.07987, 0.2334, 0.2311, 0.2295, 0.2339, 0.2455, 0.2519, 0.7499, 0.2503, 0.7343, 0.2317, 0.731, 0.2351, 0.595, 0.1234, 0.6228, 0.0956, 0.5949, 0.0614, 0.561, 0.09527, 0.221, 0.21, 0.2134, 0.2156, 0.2295, 0.2339, 0.2334, 0.2311, 0.6237, 0.1472, 0.6463, 0.1246, 0.6228, 0.0956, 0.595, 0.1234, 0.2083, 0.1881, 0.1966, 0.1967, 0.2134, 0.2156, 0.221, 0.21, 0.6488, 0.168, 0.6668, 0.1499, 0.6463, 0.1246, 0.6237, 0.1472, 0.1947, 0.165, 0.1789, 0.1766, 0.1966, 0.1967, 0.2083, 0.1881, 0.2295, 0.2339, 0.2263, 0.2373, 0.2455, 0.2519, 0.7499, 0.2503, 0.7382, 0.2291, 0.7343, 0.2317, 0.6228, 0.0956, 0.6554, 0.07378, 0.6347, 0.03481, 0.5949, 0.0614, 0.2134, 0.2156, 0.2069, 0.2226, 0.2263, 0.2373, 0.2295, 0.2339, 0.6463, 0.1246, 0.6728, 0.1068, 0.6554, 0.07378, 0.6228, 0.0956, 0.1966, 0.1967, 0.1869, 0.2073, 0.2069, 0.2226, 0.2134, 0.2156, 0.6668, 0.1499, 0.688, 0.1356, 0.6728, 0.1068, 0.6463, 0.1246, 0.1789, 0.1766, 0.1656, 0.1911, 0.1869, 0.2073, 0.1966, 0.1967, 0.6854, 0.1725, 0.7018, 0.1615, 0.688, 0.1356, 0.6668, 0.1499, 0.1596, 0.1549, 0.1426, 0.1736, 0.1656, 0.1911, 0.1789, 0.1766, 0.7025, 0.1934, 0.7145, 0.1852, 0.7018, 0.1615, 0.6854, 0.1725, 0.1381, 0.1308, 0.1168, 0.1542, 0.1426, 0.1736, 0.1596, 0.1549, 0.7186, 0.2129, 0.7265, 0.2075, 0.7145, 0.1852, 0.7025, 0.1934, 0.1134, 0.1032, 0.08732, 0.132, 0.1168, 0.1542, 0.1381, 0.1308, 0.7343, 0.2317, 0.7382, 0.2291, 0.7265, 0.2075, 0.7186, 0.2129, 0.08372, 0.07096, 0.0521, 0.1064, 0.08732, 0.132, 0.1134, 0.1032, 0.1426, 0.1736, 0.1295, 0.1952, 0.1555, 0.2078, 0.1656, 0.1911, 0.7145, 0.1852, 0.7278, 0.1796, 0.72, 0.1538, 0.7018, 0.1615, 0.1168, 0.1542, 0.1006, 0.1812, 0.1295, 0.1952, 0.1426, 0.1736, 0.7265, 0.2075, 0.7353, 0.2038, 0.7278, 0.1796, 0.7145, 0.1852, 0.08732, 0.132, 0.06748, 0.1653, 0.1006, 0.1812, 0.1168, 0.1542, 0.7382, 0.2291, 0.7426, 0.2272, 0.7353, 0.2038, 0.7265, 0.2075, 0.0521, 0.1064, 0.02819, 0.1472, 0.06748, 0.1653, 0.08732, 0.132, 0.2263, 0.2373, 0.2238, 0.2413, 0.2455, 0.2519, 0.7499, 0.2503, 0.7426, 0.2272, 0.7382, 0.2291, 0.6554, 0.07378, 0.6916, 0.05875, 0.679, 0.01649, 0.6347, 0.03481, 0.2069, 0.2226, 0.202, 0.2306, 0.2238, 0.2413, 0.2263, 0.2373, 0.6728, 0.1068, 0.7023, 0.09452, 0.6916, 0.05875, 0.6554, 0.07378, 0.1869, 0.2073, 0.1794, 0.2196, 0.202, 0.2306, 0.2069, 0.2226, 0.688, 0.1356, 0.7116, 0.1258, 0.7023, 0.09452, 0.6728, 0.1068, 0.1656, 0.1911, 0.1555, 0.2078, 0.1794, 0.2196, 0.1869, 0.2073, 0.7018, 0.1615, 0.72, 0.1538, 0.7116, 0.1258, 0.688, 0.1356, 0.6916, 0.05875, 0.7301, 0.05108, 0.7259, 0.007172, 0.679, 0.01649, 0.202, 0.2306, 0.1987, 0.2395, 0.2222, 0.2458, 0.2238, 0.2413, 0.7023, 0.09452, 0.7336, 0.08824, 0.7301, 0.05108, 0.6916, 0.05875, 0.1794, 0.2196, 0.1744, 0.233, 0.1987, 0.2395, 0.202, 0.2306, 0.7116, 0.1258, 0.7366, 0.1207, 0.7336, 0.08824, 0.7023, 0.09452, 0.1555, 0.2078, 0.1487, 0.2262, 0.1744, 0.233, 0.1794, 0.2196, 0.72, 0.1538, 0.7394, 0.1498, 0.7366, 0.1207, 0.7116, 0.1258, 0.1295, 0.1952, 0.121, 0.2188, 0.1487, 0.2262, 0.1555, 0.2078, 0.7278, 0.1796, 0.7421, 0.1766, 0.7394, 0.1498, 0.72, 0.1538, 0.1006, 0.1812, 0.09005, 0.2106, 0.121, 0.2188, 0.1295, 0.1952, 0.7353, 0.2038, 0.7446, 0.2019, 0.7421, 0.1766, 0.7278, 0.1796, 0.06748, 0.1653, 0.05449, 0.2015, 0.09005, 0.2106, 0.1006, 0.1812, 0.7426, 0.2272, 0.7472, 0.2262, 0.7446, 0.2019, 0.7353, 0.2038, 0.02819, 0.1472, 0.013, 0.1916, 0.05449, 0.2015, 0.06748, 0.1653, 0.2238, 0.2413, 0.2222, 0.2458, 0.2455, 0.2519, 0.7499, 0.2503, 0.7472, 0.2262, 0.7426, 0.2272, 0.7421, 0.1766, 0.7566, 0.1765, 0.7592, 0.1497, 0.7394, 0.1498, 0.09005, 0.2106, 0.08492, 0.2414, 0.1167, 0.2434, 0.121, 0.2188, 0.7446, 0.2019, 0.7542, 0.2018, 0.7566, 0.1765, 0.7421, 0.1766, 0.05449, 0.2015, 0.04908, 0.2392, 0.08492, 0.2414, 0.09005, 0.2106, 0.7472, 0.2262, 0.752, 0.2262, 0.7542, 0.2018, 0.7446, 0.2019, 0.013, 0.1916, 0.007055, 0.2373, 0.04908, 0.2392, 0.05449, 0.2015, 0.2222, 0.2458, 0.2214, 0.2504, 0.2455, 0.2519, 0.7499, 0.2503, 0.752, 0.2262, 0.7472, 0.2262, 0.7301, 0.05108, 0.7694, 0.05107, 0.7738, 0.007193, 0.7259, 0.007172, 0.1987, 0.2395, 0.1971, 0.2489, 0.2214, 0.2504, 0.2222, 0.2458, 0.7336, 0.08824, 0.7655, 0.08818, 0.7694, 0.05107, 0.7301, 0.05108, 0.1744, 0.233, 0.172, 0.2472, 0.1971, 0.2489, 0.1987, 0.2395, 0.7366, 0.1207, 0.7622, 0.1206, 0.7655, 0.08818, 0.7336, 0.08824, 0.1487, 0.2262, 0.1454, 0.2454, 0.172, 0.2472, 0.1744, 0.233, 0.7394, 0.1498, 0.7592, 0.1497, 0.7622, 0.1206, 0.7366, 0.1207, 0.121, 0.2188, 0.1167, 0.2434, 0.1454, 0.2454, 0.1487, 0.2262])
me_sphere.use_remesh_fix_poles = True
me_sphere.use_remesh_preserve_attributes = False
me_sphere.update()

# ---- objects
ob_light = bpy.data.objects.new('Light', light_light)
ob_camera = bpy.data.objects.new('Camera', cam_camera)
ob_cylinder = bpy.data.objects.new('Cylinder', me_cylinder)
ob_light_001 = bpy.data.objects.new('Light.001', light_light_001)
ob_sphere = bpy.data.objects.new('Sphere', me_sphere)

# ---- transforms, parenting, visibility, modifiers, constraints
ob_light.location = (4.076, 1.005, 5.904)
ob_light.rotation_euler = (0.6503, 0.05522, 1.866)
ob_light.lock_rotations_4d = False
ob_light.empty_display_type = 'ARROWS'
ob_light.color = (0.0, 0.0, 0.0, 0.0)
ob_light.lineart.crease_threshold = 0.0
ob_camera.location = (0.855, -12.8, 4.617)
ob_camera.rotation_euler = (1.206, -0.006586, 0.06808)
ob_camera.lock_rotations_4d = False
ob_camera.empty_display_type = 'ARROWS'
ob_camera.color = (0.0, 0.0, 0.0, 0.0)
ob_camera.display_type = 'WIRE'
ob_camera.lineart.crease_threshold = 0.0
ob_cylinder.location = (0.0, 0.0, 0.0)
ob_light_001.location = (0.07625, 6.005, -0.09614)
ob_light_001.rotation_euler = (0.6503, 0.05522, 1.866)
ob_light_001.lock_rotations_4d = False
ob_light_001.empty_display_type = 'ARROWS'
ob_light_001.color = (0.0, 0.0, 0.0, 0.0)
ob_light_001.lineart.crease_threshold = 0.0
ob_sphere.location = (0.0, 0.0, 0.0)

# ---- collection membership
col_collection.objects.link(ob_light)
col_collection.objects.link(ob_camera)
col_collection.objects.link(ob_cylinder)
col_collection.objects.link(ob_light_001)
col_collection.objects.link(ob_sphere)

# ---- scene / render settings (as saved in the file)
scene.camera = ob_camera
scene.frame_start = 1; scene.frame_end = 30; scene.frame_set(30)
scene.render.engine = 'CYCLES'
scene.cycles.use_denoising = False
scene.cycles.samples = 128
scene.cycles.sampling_pattern = 'TABULATED_SOBOL'
scene.cycles.use_adaptive_sampling = False
scene.cycles.use_light_tree = False
scene.cycles.bake_type = 'DIFFUSE'
scene.view_settings.view_transform = 'Standard'
bpy.context.view_layer.update()
